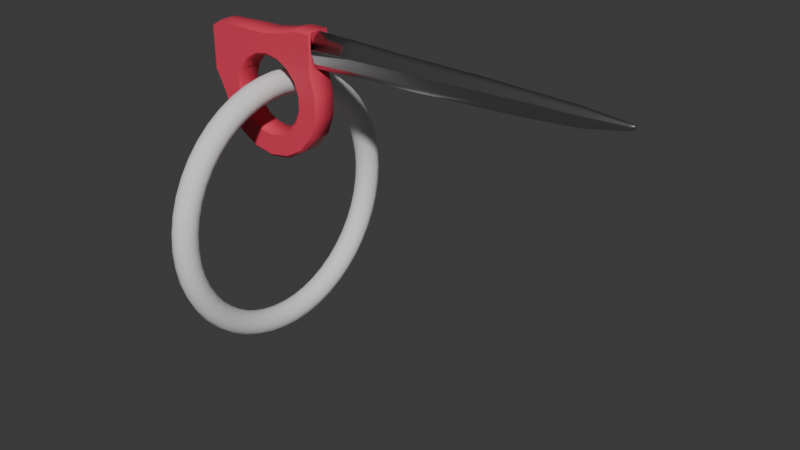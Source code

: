 # Source: piton.blend  (saved by Blender 4.4.32; exported with 4.5.12 LTS)
import bpy
from mathutils import Matrix  # noqa: F401  (used for matrix-valued properties, if any)

bpy.ops.wm.read_factory_settings(use_empty=True)
scene = bpy.context.scene
scene.name = 'Scene'

# ---- collections
col_collection = bpy.data.collections.new('Collection'); scene.collection.children.link(col_collection)

# ---- materials (node trees are filled in below, after node groups)
mat_hand = bpy.data.materials.new('hand')
mat_material_001 = bpy.data.materials.new('Material.001')

# ---- node groups
ng_smooth_by_angle = bpy.data.node_groups.new('Smooth by Angle', 'GeometryNodeTree')
_s = ng_smooth_by_angle.interface.new_socket(name='Mesh', in_out='OUTPUT', socket_type='NodeSocketGeometry')
_s = ng_smooth_by_angle.interface.new_socket(name='Mesh', in_out='INPUT', socket_type='NodeSocketGeometry')
_s = ng_smooth_by_angle.interface.new_socket(name='Angle', in_out='INPUT', socket_type='NodeSocketFloat')
_s.subtype = 'ANGLE'
_s.default_value = 0.5236
_s.min_value = 0.0
_s.max_value = 3.142
_s.description = 'Maximum face angle for smooth edges'
_s = ng_smooth_by_angle.interface.new_socket(name='Ignore Sharpness', in_out='INPUT', socket_type='NodeSocketBool')
_s.force_non_field = True
ng_smooth_by_angle.description = 'Set the sharpness of mesh edges based on the angle between the neighboring faces'
ng_smooth_by_angle.is_modifier = True
_N = ng_smooth_by_angle.nodes; _L = ng_smooth_by_angle.links
n0 = _N.new('GeometryNodeSetShadeSmooth'); n0.name = 'Set Shade Smooth'; n0.location = (120, -80)
n0.domain = 'EDGE'
n1 = _N.new('GeometryNodeSetShadeSmooth'); n1.name = 'Set Shade Smooth.001'; n1.location = (300, -80)
n2 = _N.new('NodeGroupOutput'); n2.name = 'Group Output'; n2.location = (480, -80)
n3 = _N.new('GeometryNodeInputMeshEdgeAngle'); n3.name = 'Edge Angle'; n3.location = (-440, -240)
n4 = _N.new('NodeGroupInput'); n4.name = 'Group Input'; n4.location = (-80, -80)
n5 = _N.new('GeometryNodeInputEdgeSmooth'); n5.name = 'Is Edge Smooth'; n5.location = (-260, -120)
n6 = _N.new('GeometryNodeInputShadeSmooth'); n6.name = 'Is Shade Smooth'; n6.location = (-440, -397)
n7 = _N.new('FunctionNodeCompare'); n7.name = 'Compare'; n7.location = (-260, -260)
n7.operation = 'LESS_EQUAL'
n7.inputs[6].default_value = (0.0, 0.0, 0.0, 0.0)
n7.inputs[7].default_value = (0.0, 0.0, 0.0, 0.0)
n8 = _N.new('FunctionNodeBooleanMath'); n8.name = 'Boolean Math.001'; n8.location = (-80, -260)
n9 = _N.new('NodeGroupInput'); n9.name = 'Group Input.001'; n9.location = (-440, -329)
n10 = _N.new('NodeGroupInput'); n10.name = 'Group Input.002'; n10.location = (-259, -189)
n11 = _N.new('FunctionNodeBooleanMath'); n11.name = 'Boolean Math'; n11.location = (-80, -149)
n11.operation = 'OR'
n12 = _N.new('FunctionNodeBooleanMath'); n12.name = 'Boolean Math.002'; n12.location = (-260, -380)
n12.operation = 'OR'
n13 = _N.new('NodeGroupInput'); n13.name = 'Group Input.003'; n13.location = (-440, -460)
_L.new(n3.outputs[0], n7.inputs[0])
_L.new(n1.outputs[0], n2.inputs[0])
_L.new(n9.outputs[1], n7.inputs[1])
_L.new(n7.outputs[0], n8.inputs[0])
_L.new(n4.outputs[0], n0.inputs[0])
_L.new(n0.outputs[0], n1.inputs[0])
_L.new(n8.outputs[0], n0.inputs[2])
_L.new(n10.outputs[2], n11.inputs[1])
_L.new(n5.outputs[0], n11.inputs[0])
_L.new(n11.outputs[0], n0.inputs[1])
_L.new(n13.outputs[2], n12.inputs[1])
_L.new(n6.outputs[0], n12.inputs[0])
_L.new(n12.outputs[0], n8.inputs[1])
n2.is_active_output = True

# ---- material node trees
mat_hand.use_nodes = True; mat_hand.node_tree.nodes.clear()
_N = mat_hand.node_tree.nodes; _L = mat_hand.node_tree.links
n0 = _N.new('ShaderNodeBsdfPrincipled'); n0.name = 'Principled BSDF'; n0.location = (10, 300)
n0.inputs[0].default_value = (0.8, 0.05318, 0.1042, 1.0)
n1 = _N.new('ShaderNodeOutputMaterial'); n1.name = 'Material Output'; n1.location = (300, 300)
_L.new(n0.outputs[0], n1.inputs[0])
n1.is_active_output = True
mat_material_001.use_nodes = True; mat_material_001.node_tree.nodes.clear()
_N = mat_material_001.node_tree.nodes; _L = mat_material_001.node_tree.links
n0 = _N.new('ShaderNodeBsdfPrincipled'); n0.name = 'Principled BSDF'; n0.location = (10, 300)
n0.inputs[0].default_value = (0.5764, 0.5764, 0.5764, 1.0)
n0.inputs[1].default_value = 1.0
n0.inputs[2].default_value = 0.3
n1 = _N.new('ShaderNodeOutputMaterial'); n1.name = 'Material Output'; n1.location = (300, 300)
_L.new(n0.outputs[0], n1.inputs[0])
n1.is_active_output = True

# ---- world
world_world = bpy.data.worlds.new('World'); scene.world = world_world
world_world.use_nodes = True; world_world.node_tree.nodes.clear()
_N = world_world.node_tree.nodes; _L = world_world.node_tree.links
n0 = _N.new('ShaderNodeOutputWorld'); n0.name = 'World Output'; n0.location = (300, 300)
n1 = _N.new('ShaderNodeBackground'); n1.name = 'Background'; n1.location = (10, 300)
n1.inputs[0].default_value = (0.05088, 0.05088, 0.05088, 1.0)
_L.new(n1.outputs[0], n0.inputs[0])
n0.is_active_output = True
world_world.color = (0.05088, 0.05088, 0.05088)
world_world.sun_shadow_jitter_overblur = 0.0

# ---- meshes
me_cylinder = bpy.data.meshes.new('Cylinder')
me_cylinder.from_pydata([(0.01347, 0.934, 1.258), (0.3411, 0.9946, 1.258), (0.864, 1.076, 1.258), (0.859, 0.511, 1.258), (0.9448, 0.1666, 1.258), (0.9448, -0.1666, 1.258), (0.8309, -0.4797, 1.258), (0.6167, -0.7349, 1.258), (0.3281, -0.9015, 1.258), (0.0, -0.9594, 1.258), (-0.3281, -0.9015, 1.258), (-0.6167, -0.7349, 1.258), (-0.8309, -0.4797, 1.258), (-0.9448, -0.1666, 1.258), (-1.116, 0.1657, 1.258), (-1.152, 0.8261, 1.087), (-0.992, 0.922, 1.114), (-0.3253, 0.9251, 1.231), (-0.0007292, 0.9721, 0.0), (0.3408, 1.035, 0.0), (0.8901, 1.107, 0.0), (0.8942, 0.5313, 0.0), (0.9848, 0.1736, 0.0), (0.9848, -0.1736, 0.0), (0.866, -0.5, 0.0), (0.6428, -0.766, 0.0), (0.342, -0.9397, 0.0), (0.0, -1.0, 0.0), (-0.342, -0.9397, 0.0), (-0.6428, -0.766, 0.0), (-0.866, -0.5, 0.0), (-0.9848, -0.1736, 0.0), (-1.156, 0.1586, 0.0), (-1.167, 0.8258, 0.0), (-1.006, 0.9298, 0.0), (-0.3442, 0.9615, 0.0), (-2.461e-08, 0.6329, 1.258), (0.2165, 0.5948, 1.258), (0.4069, 0.4849, 1.258), (0.5482, 0.3165, 1.258), (0.6234, 0.1099, 1.258), (0.6234, -0.1099, 1.258), (0.5482, -0.3165, 1.258), (0.4069, -0.4849, 1.258), (0.2165, -0.5948, 1.258), (-2.461e-08, -0.6329, 1.258), (-0.2165, -0.5948, 1.258), (-0.4069, -0.4849, 1.258), (-0.5482, -0.3165, 1.258), (-0.6234, -0.1099, 1.258), (-0.6234, 0.1099, 1.258), (-0.5482, 0.3165, 1.258), (-0.4069, 0.4849, 1.258), (-0.2165, 0.5948, 1.258), (-2.43e-08, 0.5923, 0.0), (0.2026, 0.5566, 0.0), (0.3808, 0.4537, 0.0), (0.513, 0.2962, 0.0), (0.5834, 0.1029, 0.0), (0.5834, -0.1029, 0.0), (0.513, -0.2962, 0.0), (0.3808, -0.4537, 0.0), (0.2026, -0.5566, 0.0), (-2.43e-08, -0.5923, 0.0), (-0.2026, -0.5566, 0.0), (-0.3808, -0.4537, 0.0), (-0.513, -0.2962, 0.0), (-0.5834, -0.1029, 0.0), (-0.5834, 0.1029, 0.0), (-0.513, 0.2962, 0.0), (-0.3808, 0.4537, 0.0), (-0.2026, 0.5566, 0.0), (0.3408, 1.035, 1.0), (-0.0007292, 0.9721, 1.0), (0.8901, 1.107, 1.075), (0.8942, 0.5313, 1.0), (0.9848, 0.1736, 1.0), (0.9848, -0.1736, 1.0), (0.866, -0.5, 1.0), (0.6428, -0.766, 1.0), (0.342, -0.9397, 1.0), (0.0, -1.0, 1.0), (-0.342, -0.9397, 1.0), (-0.6428, -0.766, 1.0), (-0.866, -0.5, 1.0), (-0.9848, -0.1736, 1.0), (-1.156, 0.1586, 1.0), (-1.167, 0.8258, 0.6882), (-1.005, 0.9301, 0.7159), (-0.3423, 0.9621, 0.9727), (0.2026, 0.5566, 1.0), (-2.43e-08, 0.5923, 1.0), (0.3808, 0.4537, 1.0), (0.513, 0.2962, 1.0), (0.5834, 0.1029, 1.0), (0.5834, -0.1029, 1.0), (0.513, -0.2962, 1.0), (0.3808, -0.4537, 1.0), (0.2026, -0.5566, 1.0), (-2.43e-08, -0.5923, 1.0), (-0.2026, -0.5566, 1.0), (-0.3808, -0.4537, 1.0), (-0.513, -0.2962, 1.0), (-0.5834, -0.1029, 1.0), (-0.5834, 0.1029, 1.0), (-0.513, 0.2962, 1.0), (-0.3808, 0.4537, 1.0), (-0.2026, 0.5566, 1.0), (0.6117, 1.109, 1.0), (0.6117, 1.109, 0.0), (0.2917, 0.5052, 1.0), (0.2917, 0.5052, 0.0), (0.5988, 1.073, 1.258), (0.3117, 0.5398, 1.258), (5.905, 0.961, -1.997e-06), (0.8909, 0.8338, 0.8186), (0.8909, 0.956, 0.4979), (0.8909, 1.001, 2.389e-06), (5.19, 0.7513, -1.31e-06), (4.474, 0.6895, -6.643e-07), (3.757, 0.6498, -2.467e-08), (3.041, 0.6199, 6.122e-07), (2.324, 0.5916, 1.249e-06), (1.607, 0.5677, 1.884e-06), (5.19, 0.7687, 0.1952), (4.474, 0.7125, 0.2585), (3.757, 0.6778, 0.3093), (3.041, 0.6482, 0.4207), (2.324, 0.6207, 0.4207), (1.607, 0.5995, 0.4165), (5.19, 0.8163, 0.448), (4.474, 0.7754, 0.5576), (3.757, 0.7542, 0.6455), (3.041, 0.7253, 0.8385), (2.324, 0.7001, 0.8385), (1.607, 0.6863, 0.8312), (5.19, 0.8813, 0.5173), (4.474, 0.8613, 0.6439), (3.757, 0.8587, 0.7454), (3.041, 0.8306, 0.9682), (2.324, 0.8086, 0.9682), (1.607, 0.8048, 0.9598), (5.19, 0.9371, 0.5603), (4.474, 0.9339, 0.6974), (3.757, 0.916, 0.8073), (3.041, 0.9048, 1.049), (2.324, 0.8909, 1.049), (1.607, 0.8716, 1.04), (5.19, 0.9912, 0.3134), (4.474, 1.004, 0.3901), (3.757, 1.008, 0.4516), (3.041, 1.008, 0.5866), (2.324, 1.012, 0.5866), (1.607, 1.026, 0.5815), (5.19, 1.036, -1.392e-06), (4.474, 1.054, -7.682e-07), (3.757, 1.072, -1.45e-07), (3.041, 1.076, 4.821e-07), (2.324, 1.078, 1.11e-06), (1.607, 1.099, 1.732e-06), (0.8909, 0.8321, 0.817), (1.607, 0.8616, 1.028), (2.324, 0.8786, 1.037), (3.041, 0.8937, 1.037), (3.757, 0.9074, 0.798), (4.474, 0.923, 0.6894), (5.19, 0.9287, 0.5538), (0.8909, 0.8404, 0.8013), (1.607, 0.8871, 0.9938), (2.324, 0.9031, 1.002), (3.041, 0.9151, 1.002), (3.757, 0.9252, 0.7718), (4.474, 0.9409, 0.6667), (5.19, 0.9425, 0.5356), (0.8909, 0.9312, 0.5629), (1.607, 0.9914, 0.6846), (2.324, 0.985, 0.6906), (3.041, 0.9844, 0.6906), (3.757, 0.987, 0.5317), (4.474, 0.988, 0.4592), (5.19, 0.979, 0.369), (0.8909, 0.9729, 0.3686), (1.607, 1.052, 0.378), (2.324, 1.035, 0.3813), (3.041, 1.032, 0.3813), (3.757, 1.03, 0.2936), (4.474, 1.021, 0.2536), (5.19, 1.007, 0.2037), (5.884, 0.9027, -1.962e-06), (5.823, 0.8777, -1.902e-06), (5.884, 0.9075, 0.05244), (5.823, 0.8842, 0.1022), (5.884, 0.9206, 0.1357), (5.823, 0.902, 0.2245), (5.884, 0.9385, 0.1667), (5.823, 0.9262, 0.2559), (5.884, 0.9528, 0.1654), (5.823, 0.9503, 0.2658), (5.884, 0.9643, 0.08811), (5.823, 0.9685, 0.1693), (5.884, 0.9763, -1.983e-06), (5.823, 0.9817, -1.931e-06), (5.884, 0.9495, 0.1703), (5.823, 0.9467, 0.2665), (5.884, 0.9539, 0.1544), (5.823, 0.9521, 0.2546), (5.884, 0.9627, 0.09599), (5.823, 0.9648, 0.1866), (5.884, 0.9659, 0.06959), (5.823, 0.9731, 0.1339), (1.607, 0.5709, 0.04165), (2.324, 0.5946, 0.04207), (3.041, 0.6228, 0.04207), (3.757, 0.6526, 0.03093), (4.474, 0.6918, 0.02585), (5.19, 0.7531, 0.01952), (5.823, 0.8783, 0.01022), (5.884, 0.9032, 0.005242), (0.8909, 0.5344, 0.04706), (0.8909, 0.564, 0.4706), (0.8909, 0.6539, 0.9249), (0.8909, 0.7767, 1.068), (0.8909, 0.8426, 1.143), (0.8909, 0.8542, 1.157), (0.8909, 0.9875, 0.7618), (0.8909, 1.026, 0.6471), (0.8909, 1.053, 0.4206), (0.8909, 1.101, 2.36e-06), (0.8909, 0.8714, 1.106), (0.486, 0.3284, 1.0), (0.4425, 0.3802, 1.0), (0.4425, 0.3802, 0.0), (0.8617, 0.8123, 1.258), (0.4728, 0.4062, 1.258), (0.4625, 0.3564, 1.0), (0.486, 0.3284, 0.0), (0.4625, 0.3564, 0.0), (0.86, 0.6266, 1.258), (0.8609, 0.727, 1.258), (0.5193, 0.3509, 1.258), (0.4942, 0.3808, 1.258), (0.8929, 0.6551, 1.06), (0.8918, 0.7628, 1.112)], [], [(18, 73, 72, 19), (109, 108, 74, 20), (21, 75, 76, 22), (22, 76, 77, 23), (23, 77, 78, 24), (24, 78, 79, 25), (25, 79, 80, 26), (26, 80, 81, 27), (27, 81, 82, 28), (28, 82, 83, 29), (29, 83, 84, 30), (30, 84, 85, 31), (31, 85, 86, 32), (32, 86, 87, 33), (33, 87, 88, 34), (34, 88, 89, 35), (35, 89, 73, 18), (12, 11, 47, 48), (5, 4, 40, 41), (13, 12, 48, 49), (6, 5, 41, 42), (14, 13, 49, 50), (7, 6, 42, 43), (1, 0, 36, 37), (15, 14, 50, 51), (8, 7, 43, 44), (16, 15, 51, 52), (9, 8, 44, 45), (112, 1, 37, 113), (17, 16, 52, 53), (10, 9, 45, 46), (232, 2, 38, 233), (0, 17, 53, 36), (11, 10, 46, 47), (4, 3, 39, 40), (102, 101, 65, 66), (95, 94, 58, 59), (103, 102, 66, 67), (96, 95, 59, 60), (104, 103, 67, 68), (97, 96, 60, 61), (105, 104, 68, 69), (98, 97, 61, 62), (90, 91, 54, 55), (106, 105, 69, 70), (99, 98, 62, 63), (110, 90, 55, 111), (107, 106, 70, 71), (100, 99, 63, 64), (230, 92, 56, 231), (91, 107, 71, 54), (101, 100, 64, 65), (94, 93, 57, 58), (0, 1, 72, 73), (112, 2, 74, 108), (237, 3, 75, 241), (3, 4, 76, 75), (4, 5, 77, 76), (5, 6, 78, 77), (6, 7, 79, 78), (7, 8, 80, 79), (8, 9, 81, 80), (9, 10, 82, 81), (10, 11, 83, 82), (11, 12, 84, 83), (12, 13, 85, 84), (13, 14, 86, 85), (14, 15, 87, 86), (15, 16, 88, 87), (16, 17, 89, 88), (17, 0, 73, 89), (37, 36, 91, 90), (113, 37, 90, 110), (233, 38, 92, 230), (40, 39, 93, 94), (41, 40, 94, 95), (42, 41, 95, 96), (43, 42, 96, 97), (44, 43, 97, 98), (45, 44, 98, 99), (46, 45, 99, 100), (47, 46, 100, 101), (48, 47, 101, 102), (49, 48, 102, 103), (50, 49, 103, 104), (51, 50, 104, 105), (52, 51, 105, 106), (53, 52, 106, 107), (36, 53, 107, 91), (38, 113, 110, 92), (1, 112, 108, 72), (92, 110, 111, 56), (2, 112, 113, 38), (19, 72, 108, 109), (188, 114, 190, 217), (190, 114, 192), (192, 114, 194), (202, 114, 196), (206, 114, 198), (208, 114, 200), (226, 182, 159, 227), (182, 183, 158, 159), (183, 184, 157, 158), (184, 185, 156, 157), (185, 186, 155, 156), (186, 187, 154, 155), (224, 175, 153, 225), (175, 176, 152, 153), (176, 177, 151, 152), (177, 178, 150, 151), (178, 179, 149, 150), (179, 180, 148, 149), (222, 161, 147, 223), (161, 162, 146, 147), (162, 163, 145, 146), (163, 164, 144, 145), (164, 165, 143, 144), (165, 166, 142, 143), (220, 135, 141, 221), (135, 134, 140, 141), (134, 133, 139, 140), (133, 132, 138, 139), (132, 131, 137, 138), (131, 130, 136, 137), (218, 210, 129, 219), (210, 211, 128, 129), (211, 212, 127, 128), (212, 213, 126, 127), (213, 214, 125, 126), (214, 215, 124, 125), (137, 136, 166, 165), (138, 137, 165, 164), (139, 138, 164, 163), (140, 139, 163, 162), (141, 140, 162, 161), (221, 141, 161, 222), (194, 114, 202), (143, 142, 173, 172), (144, 143, 172, 171), (145, 144, 171, 170), (146, 145, 170, 169), (147, 146, 169, 168), (223, 147, 168, 228), (196, 114, 204), (172, 173, 180, 179), (171, 172, 179, 178), (170, 171, 178, 177), (169, 170, 177, 176), (168, 169, 176, 175), (228, 168, 175, 224), (204, 114, 206), (149, 148, 187, 186), (150, 149, 186, 185), (151, 150, 185, 184), (152, 151, 184, 183), (153, 152, 183, 182), (225, 153, 182, 226), (198, 114, 208), (148, 199, 209, 187), (199, 198, 208, 209), (173, 205, 207, 180), (205, 204, 206, 207), (142, 197, 205, 173), (197, 196, 204, 205), (136, 195, 203, 166), (195, 194, 202, 203), (187, 209, 201, 154), (209, 208, 200, 201), (180, 207, 199, 148), (207, 206, 198, 199), (166, 203, 197, 142), (203, 202, 196, 197), (130, 193, 195, 136), (193, 192, 194, 195), (215, 216, 191, 124), (216, 217, 190, 191), (189, 188, 217, 216), (118, 189, 216, 215), (119, 118, 215, 214), (120, 119, 214, 213), (121, 120, 213, 212), (122, 121, 212, 211), (123, 122, 211, 210), (21, 123, 210, 218), (115, 160, 222, 223), (116, 174, 224, 225), (117, 181, 226, 227), (167, 115, 223, 228), (174, 167, 228, 224), (181, 116, 225, 226), (219, 129, 135, 220), (129, 128, 134, 135), (128, 127, 133, 134), (127, 126, 132, 133), (126, 125, 131, 132), (125, 124, 130, 131), (124, 191, 193, 130), (191, 190, 192, 193), (240, 233, 230, 234), (2, 232, 223, 74), (234, 230, 231, 236), (238, 232, 233, 240), (225, 74, 226), (226, 74, 20, 227), (224, 74, 225), (223, 74, 224, 228), (3, 237, 239, 39), (237, 238, 240, 239), (93, 229, 235, 57), (229, 234, 236, 235), (39, 239, 229, 93), (239, 240, 234, 229), (232, 238, 242, 223), (238, 237, 241, 242), (221, 222, 223, 242), (221, 242, 241, 220), (220, 241, 75, 219), (75, 21, 218, 219)])
me_cylinder.polygons.foreach_set('use_smooth', [True] * 218)
me_cylinder.polygons.foreach_set('material_index', [0, 0, 0, 0, 0, 0, 0, 0, 0, 0, 0, 0, 0, 0, 0, 0, 0, 0, 0, 0, 0, 0, 0, 0, 0, 0, 0, 0, 0, 0, 0, 0, 0, 0, 0, 0, 0, 0, 0, 0, 0, 0, 0, 0, 0, 0, 0, 0, 0, 0, 0, 0, 0, 0, 0, 0, 0, 0, 0, 0, 0, 0, 0, 0, 0, 0, 0, 0, 0, 0, 0, 0, 0, 0, 0, 0, 0, 0, 0, 0, 0, 0, 0, 0, 0, 0, 0, 0, 0, 0, 0, 0, 0, 0, 1, 1, 1, 1, 1, 1, 1, 1, 1, 1, 1, 1, 1, 1, 1, 1, 1, 1, 1, 1, 1, 1, 1, 1, 1, 1, 1, 1, 1, 1, 1, 1, 1, 1, 1, 1, 1, 1, 1, 1, 1, 1, 1, 1, 1, 1, 1, 1, 1, 1, 1, 1, 1, 1, 1, 1, 1, 1, 1, 1, 1, 1, 1, 1, 1, 1, 1, 1, 1, 1, 1, 1, 1, 1, 1, 1, 1, 1, 1, 1, 1, 1, 1, 1, 1, 1, 1, 1, 1, 1, 1, 1, 1, 1, 1, 1, 1, 1, 1, 1, 1, 1, 1, 1, 0, 0, 0, 0, 0, 0, 0, 0, 0, 0, 0, 0, 0, 0, 0, 0, 0, 0, 0, 0])
_uv = me_cylinder.uv_layers.new(name='UVMap')
_uv.uv.foreach_set('vector', [1.0, 0.75, 1.0, 1.0, 0.9444, 1.0, 0.9444, 0.75, 0.9167, 0.75, 0.9167, 1.0, 0.8889, 1.0, 0.8889, 0.75, 0.8333, 0.75, 0.8333, 1.0, 0.7778, 1.0, 0.7778, 0.75, 0.7778, 0.75, 0.7778, 1.0, 0.7222, 1.0, 0.7222, 0.75, 0.7222, 0.75, 0.7222, 1.0, 0.6667, 1.0, 0.6667, 0.75, 0.6667, 0.75, 0.6667, 1.0, 0.6111, 1.0, 0.6111, 0.75, 0.6111, 0.75, 0.6111, 1.0, 0.5556, 1.0, 0.5556, 0.75, 0.5556, 0.75, 0.5556, 1.0, 0.5, 1.0, 0.5, 0.75, 0.5, 0.75, 0.5, 1.0, 0.4444, 1.0, 0.4444, 0.75, 0.4444, 0.75, 0.4444, 1.0, 0.3889, 1.0, 0.3889, 0.75, 0.3889, 0.75, 0.3889, 1.0, 0.3333, 1.0, 0.3333, 0.75, 0.3333, 0.75, 0.3333, 1.0, 0.2778, 1.0, 0.2778, 0.75, 0.2778, 0.75, 0.2778, 1.0, 0.2222, 1.0, 0.2222, 0.75, 0.2222, 0.75, 0.2222, 1.0, 0.1667, 1.0, 0.1667, 0.75, 0.1667, 0.75, 0.1667, 1.0, 0.1111, 1.0, 0.1111, 0.75, 0.1111, 0.75, 0.1111, 1.0, 0.05556, 1.0, 0.05556, 0.75, 0.05556, 0.75, 0.05556, 1.0, -1.863e-07, 1.0, -1.863e-07, 0.75, 0.3333, 1.0, 0.3889, 1.0, 0.3889, 1.0, 0.3333, 1.0, 0.7222, 1.0, 0.7778, 1.0, 0.7778, 1.0, 0.7222, 1.0, 0.2778, 1.0, 0.3333, 1.0, 0.3333, 1.0, 0.2778, 1.0, 0.6667, 1.0, 0.7222, 1.0, 0.7222, 1.0, 0.6667, 1.0, 0.2222, 1.0, 0.2778, 1.0, 0.2778, 1.0, 0.2222, 1.0, 0.6111, 1.0, 0.6667, 1.0, 0.6667, 1.0, 0.6111, 1.0, 0.9444, 1.0, 1.0, 1.0, 1.0, 1.0, 0.9444, 1.0, 0.1667, 1.0, 0.2222, 1.0, 0.2222, 1.0, 0.1667, 1.0, 0.5556, 1.0, 0.6111, 1.0, 0.6111, 1.0, 0.5556, 1.0, 0.1111, 1.0, 0.1667, 1.0, 0.1667, 1.0, 0.1111, 1.0, 0.5, 1.0, 0.5556, 1.0, 0.5556, 1.0, 0.5, 1.0, 0.9167, 1.0, 0.9444, 1.0, 0.9444, 1.0, 0.9167, 1.0, 0.05556, 1.0, 0.1111, 1.0, 0.1111, 1.0, 0.05556, 1.0, 0.4444, 1.0, 0.5, 1.0, 0.5, 1.0, 0.4444, 1.0, 0.8629, 1.0, 0.8889, 1.0, 0.8889, 1.0, 0.8629, 1.0, -1.863e-07, 1.0, 0.05556, 1.0, 0.05556, 1.0, -1.863e-07, 1.0, 0.3889, 1.0, 0.4444, 1.0, 0.4444, 1.0, 0.3889, 1.0, 0.7778, 1.0, 0.8333, 1.0, 0.8333, 1.0, 0.7778, 1.0, 0.3333, 1.0, 0.3889, 1.0, 0.3889, 1.0, 0.3333, 1.0, 0.7222, 1.0, 0.7778, 1.0, 0.7778, 1.0, 0.7222, 1.0, 0.2778, 1.0, 0.3333, 1.0, 0.3333, 1.0, 0.2778, 1.0, 0.6667, 1.0, 0.7222, 1.0, 0.7222, 1.0, 0.6667, 1.0, 0.2222, 1.0, 0.2778, 1.0, 0.2778, 1.0, 0.2222, 1.0, 0.6111, 1.0, 0.6667, 1.0, 0.6667, 1.0, 0.6111, 1.0, 0.1667, 1.0, 0.2222, 1.0, 0.2222, 1.0, 0.1667, 1.0, 0.5556, 1.0, 0.6111, 1.0, 0.6111, 1.0, 0.5556, 1.0, 0.9444, 1.0, 1.0, 1.0, 1.0, 1.0, 0.9444, 1.0, 0.1111, 1.0, 0.1667, 1.0, 0.1667, 1.0, 0.1111, 1.0, 0.5, 1.0, 0.5556, 1.0, 0.5556, 1.0, 0.5, 1.0, 0.9167, 1.0, 0.9444, 1.0, 0.9444, 1.0, 0.9167, 1.0, 0.05556, 1.0, 0.1111, 1.0, 0.1111, 1.0, 0.05556, 1.0, 0.4444, 1.0, 0.5, 1.0, 0.5, 1.0, 0.4444, 1.0, 0.8629, 1.0, 0.8889, 1.0, 0.8889, 1.0, 0.8629, 1.0, -1.863e-07, 1.0, 0.05556, 1.0, 0.05556, 1.0, -1.863e-07, 1.0, 0.3889, 1.0, 0.4444, 1.0, 0.4444, 1.0, 0.3889, 1.0, 0.7778, 1.0, 0.8333, 1.0, 0.8333, 1.0, 0.7778, 1.0, 1.0, 1.0, 0.9444, 1.0, 0.9444, 1.0, 1.0, 1.0, 0.9167, 1.0, 0.8889, 1.0, 0.8889, 1.0, 0.9167, 1.0, 0.8447, 1.0, 0.8333, 1.0, 0.8333, 1.0, 0.8447, 1.0, 0.8333, 1.0, 0.7778, 1.0, 0.7778, 1.0, 0.8333, 1.0, 0.7778, 1.0, 0.7222, 1.0, 0.7222, 1.0, 0.7778, 1.0, 0.7222, 1.0, 0.6667, 1.0, 0.6667, 1.0, 0.7222, 1.0, 0.6667, 1.0, 0.6111, 1.0, 0.6111, 1.0, 0.6667, 1.0, 0.6111, 1.0, 0.5556, 1.0, 0.5556, 1.0, 0.6111, 1.0, 0.5556, 1.0, 0.5, 1.0, 0.5, 1.0, 0.5556, 1.0, 0.5, 1.0, 0.4444, 1.0, 0.4444, 1.0, 0.5, 1.0, 0.4444, 1.0, 0.3889, 1.0, 0.3889, 1.0, 0.4444, 1.0, 0.3889, 1.0, 0.3333, 1.0, 0.3333, 1.0, 0.3889, 1.0, 0.3333, 1.0, 0.2778, 1.0, 0.2778, 1.0, 0.3333, 1.0, 0.2778, 1.0, 0.2222, 1.0, 0.2222, 1.0, 0.2778, 1.0, 0.2222, 1.0, 0.1667, 1.0, 0.1667, 1.0, 0.2222, 1.0, 0.1667, 1.0, 0.1111, 1.0, 0.1111, 1.0, 0.1667, 1.0, 0.1111, 1.0, 0.05556, 1.0, 0.05556, 1.0, 0.1111, 1.0, 0.05556, 1.0, -1.863e-07, 1.0, -1.863e-07, 1.0, 0.05556, 1.0, 0.9444, 1.0, 1.0, 1.0, 1.0, 1.0, 0.9444, 1.0, 0.9167, 1.0, 0.9444, 1.0, 0.9444, 1.0, 0.9167, 1.0, 0.8629, 1.0, 0.8889, 1.0, 0.8889, 1.0, 0.8629, 1.0, 0.7778, 1.0, 0.8333, 1.0, 0.8333, 1.0, 0.7778, 1.0, 0.7222, 1.0, 0.7778, 1.0, 0.7778, 1.0, 0.7222, 1.0, 0.6667, 1.0, 0.7222, 1.0, 0.7222, 1.0, 0.6667, 1.0, 0.6111, 1.0, 0.6667, 1.0, 0.6667, 1.0, 0.6111, 1.0, 0.5556, 1.0, 0.6111, 1.0, 0.6111, 1.0, 0.5556, 1.0, 0.5, 1.0, 0.5556, 1.0, 0.5556, 1.0, 0.5, 1.0, 0.4444, 1.0, 0.5, 1.0, 0.5, 1.0, 0.4444, 1.0, 0.3889, 1.0, 0.4444, 1.0, 0.4444, 1.0, 0.3889, 1.0, 0.3333, 1.0, 0.3889, 1.0, 0.3889, 1.0, 0.3333, 1.0, 0.2778, 1.0, 0.3333, 1.0, 0.3333, 1.0, 0.2778, 1.0, 0.2222, 1.0, 0.2778, 1.0, 0.2778, 1.0, 0.2222, 1.0, 0.1667, 1.0, 0.2222, 1.0, 0.2222, 1.0, 0.1667, 1.0, 0.1111, 1.0, 0.1667, 1.0, 0.1667, 1.0, 0.1111, 1.0, 0.05556, 1.0, 0.1111, 1.0, 0.1111, 1.0, 0.05556, 1.0, -1.863e-07, 1.0, 0.05556, 1.0, 0.05556, 1.0, -1.863e-07, 1.0, 0.8889, 1.0, 0.9167, 1.0, 0.9167, 1.0, 0.8889, 1.0, 0.9444, 1.0, 0.9167, 1.0, 0.9167, 1.0, 0.9444, 1.0, 0.8889, 1.0, 0.9167, 1.0, 0.9167, 1.0, 0.8889, 1.0, 0.8889, 1.0, 0.9167, 1.0, 0.9167, 1.0, 0.8889, 1.0, 0.9444, 0.75, 0.9444, 1.0, 0.9167, 1.0, 0.9167, 0.75, 0.75, 0.9977, 0.6667, 1.0, 0.6667, 0.9977, 0.7417, 0.9977, 0.6667, 0.9977, 0.5833, 1.0, 0.5833, 0.9977, 0.5833, 0.9977, 0.5, 1.0, 0.5, 0.9977, 0.4292, 0.9977, 0.4167, 1.0, 0.4167, 0.9977, 0.3521, 0.9977, 0.3333, 1.0, 0.3333, 0.9977, 0.3042, 0.9977, 0.25, 1.0, 0.25, 0.9977, 0.3042, 0.5, 0.3042, 0.5714, 0.25, 0.5714, 0.25, 0.5, 0.3042, 0.5714, 0.3042, 0.6429, 0.25, 0.6429, 0.25, 0.5714, 0.3042, 0.6429, 0.3042, 0.7143, 0.25, 0.7143, 0.25, 0.6429, 0.3042, 0.7143, 0.3042, 0.7857, 0.25, 0.7857, 0.25, 0.7143, 0.3042, 0.7857, 0.3042, 0.8571, 0.25, 0.8571, 0.25, 0.7857, 0.3042, 0.8571, 0.3042, 0.9286, 0.25, 0.9286, 0.25, 0.8571, 0.3521, 0.5, 0.3521, 0.5714, 0.3333, 0.5714, 0.3333, 0.5, 0.3521, 0.5714, 0.3521, 0.6429, 0.3333, 0.6429, 0.3333, 0.5714, 0.3521, 0.6429, 0.3521, 0.7143, 0.3333, 0.7143, 0.3333, 0.6429, 0.3521, 0.7143, 0.3521, 0.7857, 0.3333, 0.7857, 0.3333, 0.7143, 0.3521, 0.7857, 0.3521, 0.8571, 0.3333, 0.8571, 0.3333, 0.7857, 0.3521, 0.8571, 0.3521, 0.9286, 0.3333, 0.9286, 0.3333, 0.8571, 0.4292, 0.5, 0.4292, 0.5714, 0.4167, 0.5714, 0.4167, 0.5, 0.4292, 0.5714, 0.4292, 0.6429, 0.4167, 0.6429, 0.4167, 0.5714, 0.4292, 0.6429, 0.4292, 0.7143, 0.4167, 0.7143, 0.4167, 0.6429, 0.4292, 0.7143, 0.4292, 0.7857, 0.4167, 0.7857, 0.4167, 0.7143, 0.4292, 0.7857, 0.4292, 0.8571, 0.4167, 0.8571, 0.4167, 0.7857, 0.4292, 0.8571, 0.4292, 0.9286, 0.4167, 0.9286, 0.4167, 0.8571, 0.5833, 0.5, 0.5833, 0.5714, 0.5, 0.5714, 0.5, 0.5, 0.5833, 0.5714, 0.5833, 0.6429, 0.5, 0.6429, 0.5, 0.5714, 0.5833, 0.6429, 0.5833, 0.7143, 0.5, 0.7143, 0.5, 0.6429, 0.5833, 0.7143, 0.5833, 0.7857, 0.5, 0.7857, 0.5, 0.7143, 0.5833, 0.7857, 0.5833, 0.8571, 0.5, 0.8571, 0.5, 0.7857, 0.5833, 0.8571, 0.5833, 0.9286, 0.5, 0.9286, 0.5, 0.8571, 0.7417, 0.5, 0.7417, 0.5714, 0.6667, 0.5714, 0.6667, 0.5, 0.7417, 0.5714, 0.7417, 0.6429, 0.6667, 0.6429, 0.6667, 0.5714, 0.7417, 0.6429, 0.7417, 0.7143, 0.6667, 0.7143, 0.6667, 0.6429, 0.7417, 0.7143, 0.7417, 0.7857, 0.6667, 0.7857, 0.6667, 0.7143, 0.7417, 0.7857, 0.7417, 0.8571, 0.6667, 0.8571, 0.6667, 0.7857, 0.7417, 0.8571, 0.7417, 0.9286, 0.6667, 0.9286, 0.6667, 0.8571, 0.5, 0.8571, 0.5, 0.9286, 0.4292, 0.9286, 0.4292, 0.8571, 0.5, 0.7857, 0.5, 0.8571, 0.4292, 0.8571, 0.4292, 0.7857, 0.5, 0.7143, 0.5, 0.7857, 0.4292, 0.7857, 0.4292, 0.7143, 0.5, 0.6429, 0.5, 0.7143, 0.4292, 0.7143, 0.4292, 0.6429, 0.5, 0.5714, 0.5, 0.6429, 0.4292, 0.6429, 0.4292, 0.5714, 0.5, 0.5, 0.5, 0.5714, 0.4292, 0.5714, 0.4292, 0.5, 0.5, 0.9977, 0.4292, 1.0, 0.4292, 0.9977, 0.4167, 0.8571, 0.4167, 0.9286, 0.4083, 0.9286, 0.4083, 0.8571, 0.4167, 0.7857, 0.4167, 0.8571, 0.4083, 0.8571, 0.4083, 0.7857, 0.4167, 0.7143, 0.4167, 0.7857, 0.4083, 0.7857, 0.4083, 0.7143, 0.4167, 0.6429, 0.4167, 0.7143, 0.4083, 0.7143, 0.4083, 0.6429, 0.4167, 0.5714, 0.4167, 0.6429, 0.4083, 0.6429, 0.4083, 0.5714, 0.4167, 0.5, 0.4167, 0.5714, 0.4083, 0.5714, 0.4083, 0.5, 0.4167, 0.9977, 0.4083, 1.0, 0.4083, 0.9977, 0.4083, 0.8571, 0.4083, 0.9286, 0.3521, 0.9286, 0.3521, 0.8571, 0.4083, 0.7857, 0.4083, 0.8571, 0.3521, 0.8571, 0.3521, 0.7857, 0.4083, 0.7143, 0.4083, 0.7857, 0.3521, 0.7857, 0.3521, 0.7143, 0.4083, 0.6429, 0.4083, 0.7143, 0.3521, 0.7143, 0.3521, 0.6429, 0.4083, 0.5714, 0.4083, 0.6429, 0.3521, 0.6429, 0.3521, 0.5714, 0.4083, 0.5, 0.4083, 0.5714, 0.3521, 0.5714, 0.3521, 0.5, 0.4083, 0.9977, 0.3521, 1.0, 0.3521, 0.9977, 0.3333, 0.8571, 0.3333, 0.9286, 0.3042, 0.9286, 0.3042, 0.8571, 0.3333, 0.7857, 0.3333, 0.8571, 0.3042, 0.8571, 0.3042, 0.7857, 0.3333, 0.7143, 0.3333, 0.7857, 0.3042, 0.7857, 0.3042, 0.7143, 0.3333, 0.6429, 0.3333, 0.7143, 0.3042, 0.7143, 0.3042, 0.6429, 0.3333, 0.5714, 0.3333, 0.6429, 0.3042, 0.6429, 0.3042, 0.5714, 0.3333, 0.5, 0.3333, 0.5714, 0.3042, 0.5714, 0.3042, 0.5, 0.3333, 0.9977, 0.3042, 1.0, 0.3042, 0.9977, 0.3333, 0.9286, 0.3333, 0.9739, 0.3042, 0.9739, 0.3042, 0.9286, 0.3333, 0.9739, 0.3333, 0.9977, 0.3042, 0.9977, 0.3042, 0.9739, 0.4083, 0.9286, 0.4083, 0.9739, 0.3521, 0.9739, 0.3521, 0.9286, 0.4083, 0.9739, 0.4083, 0.9977, 0.3521, 0.9977, 0.3521, 0.9739, 0.4167, 0.9286, 0.4167, 0.9739, 0.4083, 0.9739, 0.4083, 0.9286, 0.4167, 0.9739, 0.4167, 0.9977, 0.4083, 0.9977, 0.4083, 0.9739, 0.5, 0.9286, 0.5, 0.9739, 0.4292, 0.9739, 0.4292, 0.9286, 0.5, 0.9739, 0.5, 0.9977, 0.4292, 0.9977, 0.4292, 0.9739, 0.3042, 0.9286, 0.3042, 0.9739, 0.25, 0.9739, 0.25, 0.9286, 0.3042, 0.9739, 0.3042, 0.9977, 0.25, 0.9977, 0.25, 0.9739, 0.3521, 0.9286, 0.3521, 0.9739, 0.3333, 0.9739, 0.3333, 0.9286, 0.3521, 0.9739, 0.3521, 0.9977, 0.3333, 0.9977, 0.3333, 0.9739, 0.4292, 0.9286, 0.4292, 0.9739, 0.4167, 0.9739, 0.4167, 0.9286, 0.4292, 0.9739, 0.4292, 0.9977, 0.4167, 0.9977, 0.4167, 0.9739, 0.5833, 0.9286, 0.5833, 0.9739, 0.5, 0.9739, 0.5, 0.9286, 0.5833, 0.9739, 0.5833, 0.9977, 0.5, 0.9977, 0.5, 0.9739, 0.7417, 0.9286, 0.7417, 0.9739, 0.6667, 0.9739, 0.6667, 0.9286, 0.7417, 0.9739, 0.7417, 0.9977, 0.6667, 0.9977, 0.6667, 0.9739, 0.75, 0.9739, 0.75, 0.9977, 0.7417, 0.9977, 0.7417, 0.9739, 0.75, 0.9286, 0.75, 0.9739, 0.7417, 0.9739, 0.7417, 0.9286, 0.75, 0.8571, 0.75, 0.9286, 0.7417, 0.9286, 0.7417, 0.8571, 0.75, 0.7857, 0.75, 0.8571, 0.7417, 0.8571, 0.7417, 0.7857, 0.75, 0.7143, 0.75, 0.7857, 0.7417, 0.7857, 0.7417, 0.7143, 0.75, 0.6429, 0.75, 0.7143, 0.7417, 0.7143, 0.7417, 0.6429, 0.75, 0.5714, 0.75, 0.6429, 0.7417, 0.6429, 0.7417, 0.5714, 0.75, 0.5, 0.75, 0.5714, 0.7417, 0.5714, 0.7417, 0.5, 0.6577, 0.07089, 0.6602, 0.07067, 0.648, 0.03733, 0.63, 0.04215, 0.5648, 0.1586, 0.5834, 0.1417, 0.5619, 0.1102, 0.5422, 0.13, 0.542, 0.25, 0.5567, 0.1931, 0.5309, 0.172, 0.51, 0.25, 0.6513, 0.07695, 0.6577, 0.07089, 0.63, 0.04215, 0.6212, 0.05094, 0.5834, 0.1417, 0.6513, 0.07695, 0.6212, 0.05094, 0.5619, 0.1102, 0.5567, 0.1931, 0.5648, 0.1586, 0.5422, 0.13, 0.5309, 0.172, 0.6667, 0.5, 0.6667, 0.5714, 0.5833, 0.5714, 0.5833, 0.5, 0.6667, 0.5714, 0.6667, 0.6429, 0.5833, 0.6429, 0.5833, 0.5714, 0.6667, 0.6429, 0.6667, 0.7143, 0.5833, 0.7143, 0.5833, 0.6429, 0.6667, 0.7143, 0.6667, 0.7857, 0.5833, 0.7857, 0.5833, 0.7143, 0.6667, 0.7857, 0.6667, 0.8571, 0.5833, 0.8571, 0.5833, 0.7857, 0.6667, 0.8571, 0.6667, 0.9286, 0.5833, 0.9286, 0.5833, 0.8571, 0.6667, 0.9286, 0.6667, 0.9739, 0.5833, 0.9739, 0.5833, 0.9286, 0.6667, 0.9739, 0.6667, 0.9977, 0.5833, 0.9977, 0.5833, 0.9739, 0.8546, 1.0, 0.8629, 1.0, 0.8629, 1.0, 0.8546, 1.0, 0.8889, 1.0, 0.8629, 1.0, 0.8629, 1.0, 0.8889, 1.0, 0.8546, 1.0, 0.8629, 1.0, 0.8629, 1.0, 0.8546, 1.0, 0.8546, 1.0, 0.8629, 1.0, 0.8629, 1.0, 0.8546, 1.0, 0.3333, 0.5, 0.0, 0.0, 0.3042, 0.5, 0.0, 0.0, 0.0, 0.0, 0.0, 0.0, 0.0, 0.0, 0.3521, 0.5, 0.0, 0.0, 0.3333, 0.5, 0.0, 0.0, 0.0, 0.0, 0.0, 0.0, 0.0, 0.0, 0.8333, 1.0, 0.8447, 1.0, 0.8447, 1.0, 0.8333, 1.0, 0.8447, 1.0, 0.8546, 1.0, 0.8546, 1.0, 0.8447, 1.0, 0.8333, 1.0, 0.8447, 1.0, 0.8447, 1.0, 0.8333, 1.0, 0.8447, 1.0, 0.8546, 1.0, 0.8546, 1.0, 0.8447, 1.0, 0.8333, 1.0, 0.8447, 1.0, 0.8447, 1.0, 0.8333, 1.0, 0.8447, 1.0, 0.8546, 1.0, 0.8546, 1.0, 0.8447, 1.0, 0.8629, 1.0, 0.8546, 1.0, 0.8546, 1.0, 0.8629, 1.0, 0.8546, 1.0, 0.8447, 1.0, 0.8447, 1.0, 0.8546, 1.0, 0.0, 0.0, 0.0, 0.0, 0.0, 0.0, 0.0, 0.0, 0.0, 0.0, 0.0, 0.0, 0.8447, 1.0, 0.5833, 0.5, 0.5833, 0.5, 0.8447, 1.0, 0.8333, 1.0, 0.6667, 0.5, 0.8333, 1.0, 0.75, 0.5, 0.7417, 0.5, 0.6667, 0.5])
me_cylinder.materials.append(mat_hand)
me_cylinder.materials.append(mat_material_001)
me_cylinder.update()
me_torus = bpy.data.meshes.new('Torus')
me_torus.from_pydata([(1.1, 0.0, 0.0), (1.087, 0.0, 0.05), (1.05, 0.0, 0.0866), (1.0, 0.0, 0.1), (0.95, 0.0, 0.0866), (0.9134, 0.0, 0.05), (0.9, 0.0, 1.225e-17), (0.9134, 0.0, -0.05), (0.95, 0.0, -0.0866), (1.0, 0.0, -0.1), (1.05, 0.0, -0.0866), (1.087, 0.0, -0.05), (1.091, 0.1436, 0.0), (1.077, 0.1418, 0.05), (1.041, 0.1371, 0.0866), (0.9914, 0.1305, 0.1), (0.9419, 0.124, 0.0866), (0.9056, 0.1192, 0.05), (0.8923, 0.1175, 1.225e-17), (0.9056, 0.1192, -0.05), (0.9419, 0.124, -0.0866), (0.9914, 0.1305, -0.1), (1.041, 0.1371, -0.0866), (1.077, 0.1418, -0.05), (1.063, 0.2847, 0.0), (1.05, 0.2812, 0.05), (1.014, 0.2718, 0.0866), (0.9659, 0.2588, 0.1), (0.9176, 0.2459, 0.0866), (0.8823, 0.2364, 0.05), (0.8693, 0.2329, 1.225e-17), (0.8823, 0.2364, -0.05), (0.9176, 0.2459, -0.0866), (0.9659, 0.2588, -0.1), (1.014, 0.2718, -0.0866), (1.05, 0.2812, -0.05), (1.016, 0.421, 0.0), (1.004, 0.4158, 0.05), (0.9701, 0.4018, 0.0866), (0.9239, 0.3827, 0.1), (0.8777, 0.3635, 0.0866), (0.8439, 0.3495, 0.05), (0.8315, 0.3444, 1.225e-17), (0.8439, 0.3495, -0.05), (0.8777, 0.3635, -0.0866), (0.9239, 0.3827, -0.1), (0.9701, 0.4018, -0.0866), (1.004, 0.4158, -0.05), (0.9526, 0.55, 0.0), (0.941, 0.5433, 0.05), (0.9093, 0.525, 0.0866), (0.866, 0.5, 0.1), (0.8227, 0.475, 0.0866), (0.791, 0.4567, 0.05), (0.7794, 0.45, 1.225e-17), (0.791, 0.4567, -0.05), (0.8227, 0.475, -0.0866), (0.866, 0.5, -0.1), (0.9093, 0.525, -0.0866), (0.941, 0.5433, -0.05), (0.8727, 0.6696, 0.0), (0.8621, 0.6615, 0.05), (0.833, 0.6392, 0.0866), (0.7934, 0.6088, 0.1), (0.7537, 0.5783, 0.0866), (0.7246, 0.556, 0.05), (0.714, 0.5479, 1.225e-17), (0.7246, 0.556, -0.05), (0.7537, 0.5783, -0.0866), (0.7934, 0.6088, -0.1), (0.833, 0.6392, -0.0866), (0.8621, 0.6615, -0.05), (0.7778, 0.7778, 0.0), (0.7683, 0.7683, 0.05), (0.7425, 0.7425, 0.0866), (0.7071, 0.7071, 0.1), (0.6718, 0.6718, 0.0866), (0.6459, 0.6459, 0.05), (0.6364, 0.6364, 1.225e-17), (0.6459, 0.6459, -0.05), (0.6718, 0.6718, -0.0866), (0.7071, 0.7071, -0.1), (0.7425, 0.7425, -0.0866), (0.7683, 0.7683, -0.05), (0.6696, 0.8727, 0.0), (0.6615, 0.8621, 0.05), (0.6392, 0.833, 0.0866), (0.6088, 0.7934, 0.1), (0.5783, 0.7537, 0.0866), (0.556, 0.7246, 0.05), (0.5479, 0.714, 1.225e-17), (0.556, 0.7246, -0.05), (0.5783, 0.7537, -0.0866), (0.6088, 0.7934, -0.1), (0.6392, 0.833, -0.0866), (0.6615, 0.8621, -0.05), (0.55, 0.9526, 0.0), (0.5433, 0.941, 0.05), (0.525, 0.9093, 0.0866), (0.5, 0.866, 0.1), (0.475, 0.8227, 0.0866), (0.4567, 0.791, 0.05), (0.45, 0.7794, 1.225e-17), (0.4567, 0.791, -0.05), (0.475, 0.8227, -0.0866), (0.5, 0.866, -0.1), (0.525, 0.9093, -0.0866), (0.5433, 0.941, -0.05), (0.421, 1.016, 0.0), (0.4158, 1.004, 0.05), (0.4018, 0.9701, 0.0866), (0.3827, 0.9239, 0.1), (0.3635, 0.8777, 0.0866), (0.3495, 0.8439, 0.05), (0.3444, 0.8315, 1.225e-17), (0.3495, 0.8439, -0.05), (0.3635, 0.8777, -0.0866), (0.3827, 0.9239, -0.1), (0.4018, 0.9701, -0.0866), (0.4158, 1.004, -0.05), (0.2847, 1.063, 0.0), (0.2812, 1.05, 0.05), (0.2718, 1.014, 0.0866), (0.2588, 0.9659, 0.1), (0.2459, 0.9176, 0.0866), (0.2364, 0.8823, 0.05), (0.2329, 0.8693, 1.225e-17), (0.2364, 0.8823, -0.05), (0.2459, 0.9176, -0.0866), (0.2588, 0.9659, -0.1), (0.2718, 1.014, -0.0866), (0.2812, 1.05, -0.05), (0.1436, 1.091, 0.0), (0.1418, 1.077, 0.05), (0.1371, 1.041, 0.0866), (0.1305, 0.9914, 0.1), (0.124, 0.9419, 0.0866), (0.1192, 0.9056, 0.05), (0.1175, 0.8923, 1.225e-17), (0.1192, 0.9056, -0.05), (0.124, 0.9419, -0.0866), (0.1305, 0.9914, -0.1), (0.1371, 1.041, -0.0866), (0.1418, 1.077, -0.05), (8.305e-08, 1.1, 0.0), (8.204e-08, 1.087, 0.05), (7.927e-08, 1.05, 0.0866), (7.55e-08, 1.0, 0.1), (7.172e-08, 0.95, 0.0866), (6.896e-08, 0.9134, 0.05), (6.795e-08, 0.9, 1.225e-17), (6.896e-08, 0.9134, -0.05), (7.172e-08, 0.95, -0.0866), (7.55e-08, 1.0, -0.1), (7.927e-08, 1.05, -0.0866), (8.204e-08, 1.087, -0.05), (-0.1436, 1.091, 0.0), (-0.1418, 1.077, 0.05), (-0.1371, 1.041, 0.0866), (-0.1305, 0.9914, 0.1), (-0.124, 0.9419, 0.0866), (-0.1192, 0.9056, 0.05), (-0.1175, 0.8923, 1.225e-17), (-0.1192, 0.9056, -0.05), (-0.124, 0.9419, -0.0866), (-0.1305, 0.9914, -0.1), (-0.1371, 1.041, -0.0866), (-0.1418, 1.077, -0.05), (-0.2847, 1.063, 0.0), (-0.2812, 1.05, 0.05), (-0.2718, 1.014, 0.0866), (-0.2588, 0.9659, 0.1), (-0.2459, 0.9176, 0.0866), (-0.2364, 0.8823, 0.05), (-0.2329, 0.8693, 1.225e-17), (-0.2364, 0.8823, -0.05), (-0.2459, 0.9176, -0.0866), (-0.2588, 0.9659, -0.1), (-0.2718, 1.014, -0.0866), (-0.2812, 1.05, -0.05), (-0.421, 1.016, 0.0), (-0.4158, 1.004, 0.05), (-0.4018, 0.9701, 0.0866), (-0.3827, 0.9239, 0.1), (-0.3635, 0.8777, 0.0866), (-0.3495, 0.8439, 0.05), (-0.3444, 0.8315, 1.225e-17), (-0.3495, 0.8439, -0.05), (-0.3635, 0.8777, -0.0866), (-0.3827, 0.9239, -0.1), (-0.4018, 0.9701, -0.0866), (-0.4158, 1.004, -0.05), (-0.55, 0.9526, 0.0), (-0.5433, 0.941, 0.05), (-0.525, 0.9093, 0.0866), (-0.5, 0.866, 0.1), (-0.475, 0.8227, 0.0866), (-0.4567, 0.791, 0.05), (-0.45, 0.7794, 1.225e-17), (-0.4567, 0.791, -0.05), (-0.475, 0.8227, -0.0866), (-0.5, 0.866, -0.1), (-0.525, 0.9093, -0.0866), (-0.5433, 0.941, -0.05), (-0.6696, 0.8727, 0.0), (-0.6615, 0.8621, 0.05), (-0.6392, 0.833, 0.0866), (-0.6088, 0.7934, 0.1), (-0.5783, 0.7537, 0.0866), (-0.556, 0.7246, 0.05), (-0.5479, 0.714, 1.225e-17), (-0.556, 0.7246, -0.05), (-0.5783, 0.7537, -0.0866), (-0.6088, 0.7934, -0.1), (-0.6392, 0.833, -0.0866), (-0.6615, 0.8621, -0.05), (-0.7778, 0.7778, 0.0), (-0.7683, 0.7683, 0.05), (-0.7425, 0.7425, 0.0866), (-0.7071, 0.7071, 0.1), (-0.6718, 0.6718, 0.0866), (-0.6459, 0.6459, 0.05), (-0.6364, 0.6364, 1.225e-17), (-0.6459, 0.6459, -0.05), (-0.6718, 0.6718, -0.0866), (-0.7071, 0.7071, -0.1), (-0.7425, 0.7425, -0.0866), (-0.7683, 0.7683, -0.05), (-0.8727, 0.6696, 0.0), (-0.8621, 0.6615, 0.05), (-0.833, 0.6392, 0.0866), (-0.7934, 0.6088, 0.1), (-0.7537, 0.5783, 0.0866), (-0.7246, 0.556, 0.05), (-0.714, 0.5479, 1.225e-17), (-0.7246, 0.556, -0.05), (-0.7537, 0.5783, -0.0866), (-0.7934, 0.6088, -0.1), (-0.833, 0.6392, -0.0866), (-0.8621, 0.6615, -0.05), (-0.9526, 0.55, 0.0), (-0.941, 0.5433, 0.05), (-0.9093, 0.525, 0.0866), (-0.866, 0.5, 0.1), (-0.8227, 0.475, 0.0866), (-0.791, 0.4567, 0.05), (-0.7794, 0.45, 1.225e-17), (-0.791, 0.4567, -0.05), (-0.8227, 0.475, -0.0866), (-0.866, 0.5, -0.1), (-0.9093, 0.525, -0.0866), (-0.941, 0.5433, -0.05), (-1.016, 0.421, 0.0), (-1.004, 0.4158, 0.05), (-0.9701, 0.4018, 0.0866), (-0.9239, 0.3827, 0.1), (-0.8777, 0.3635, 0.0866), (-0.8439, 0.3495, 0.05), (-0.8315, 0.3444, 1.225e-17), (-0.8439, 0.3495, -0.05), (-0.8777, 0.3635, -0.0866), (-0.9239, 0.3827, -0.1), (-0.9701, 0.4018, -0.0866), (-1.004, 0.4158, -0.05), (-1.063, 0.2847, 0.0), (-1.05, 0.2812, 0.05), (-1.014, 0.2718, 0.0866), (-0.9659, 0.2588, 0.1), (-0.9176, 0.2459, 0.0866), (-0.8823, 0.2364, 0.05), (-0.8693, 0.2329, 1.225e-17), (-0.8823, 0.2364, -0.05), (-0.9176, 0.2459, -0.0866), (-0.9659, 0.2588, -0.1), (-1.014, 0.2718, -0.0866), (-1.05, 0.2812, -0.05), (-1.091, 0.1436, 0.0), (-1.077, 0.1418, 0.05), (-1.041, 0.1371, 0.0866), (-0.9914, 0.1305, 0.1), (-0.9419, 0.124, 0.0866), (-0.9056, 0.1192, 0.05), (-0.8923, 0.1175, 1.225e-17), (-0.9056, 0.1192, -0.05), (-0.9419, 0.124, -0.0866), (-0.9914, 0.1305, -0.1), (-1.041, 0.1371, -0.0866), (-1.077, 0.1418, -0.05), (-1.1, 9.617e-08, 0.0), (-1.087, 9.499e-08, 0.05), (-1.05, 9.179e-08, 0.0866), (-1.0, 8.742e-08, 0.1), (-0.95, 8.305e-08, 0.0866), (-0.9134, 7.985e-08, 0.05), (-0.9, 7.868e-08, 1.225e-17), (-0.9134, 7.985e-08, -0.05), (-0.95, 8.305e-08, -0.0866), (-1.0, 8.742e-08, -0.1), (-1.05, 9.179e-08, -0.0866), (-1.087, 9.499e-08, -0.05), (-1.091, -0.1436, 0.0), (-1.077, -0.1418, 0.05), (-1.041, -0.1371, 0.0866), (-0.9914, -0.1305, 0.1), (-0.9419, -0.124, 0.0866), (-0.9056, -0.1192, 0.05), (-0.8923, -0.1175, 1.225e-17), (-0.9056, -0.1192, -0.05), (-0.9419, -0.124, -0.0866), (-0.9914, -0.1305, -0.1), (-1.041, -0.1371, -0.0866), (-1.077, -0.1418, -0.05), (-1.063, -0.2847, 0.0), (-1.05, -0.2812, 0.05), (-1.014, -0.2718, 0.0866), (-0.9659, -0.2588, 0.1), (-0.9176, -0.2459, 0.0866), (-0.8823, -0.2364, 0.05), (-0.8693, -0.2329, 1.225e-17), (-0.8823, -0.2364, -0.05), (-0.9176, -0.2459, -0.0866), (-0.9659, -0.2588, -0.1), (-1.014, -0.2718, -0.0866), (-1.05, -0.2812, -0.05), (-1.016, -0.421, 0.0), (-1.004, -0.4158, 0.05), (-0.9701, -0.4018, 0.0866), (-0.9239, -0.3827, 0.1), (-0.8777, -0.3635, 0.0866), (-0.8439, -0.3495, 0.05), (-0.8315, -0.3444, 1.225e-17), (-0.8439, -0.3495, -0.05), (-0.8777, -0.3635, -0.0866), (-0.9239, -0.3827, -0.1), (-0.9701, -0.4018, -0.0866), (-1.004, -0.4158, -0.05), (-0.9526, -0.55, 0.0), (-0.941, -0.5433, 0.05), (-0.9093, -0.525, 0.0866), (-0.866, -0.5, 0.1), (-0.8227, -0.475, 0.0866), (-0.791, -0.4567, 0.05), (-0.7794, -0.45, 1.225e-17), (-0.791, -0.4567, -0.05), (-0.8227, -0.475, -0.0866), (-0.866, -0.5, -0.1), (-0.9093, -0.525, -0.0866), (-0.941, -0.5433, -0.05), (-0.8727, -0.6696, 0.0), (-0.8621, -0.6615, 0.05), (-0.833, -0.6392, 0.0866), (-0.7934, -0.6088, 0.1), (-0.7537, -0.5783, 0.0866), (-0.7246, -0.556, 0.05), (-0.714, -0.5479, 1.225e-17), (-0.7246, -0.556, -0.05), (-0.7537, -0.5783, -0.0866), (-0.7934, -0.6088, -0.1), (-0.833, -0.6392, -0.0866), (-0.8621, -0.6615, -0.05), (-0.7778, -0.7778, 0.0), (-0.7683, -0.7683, 0.05), (-0.7425, -0.7425, 0.0866), (-0.7071, -0.7071, 0.1), (-0.6718, -0.6718, 0.0866), (-0.6459, -0.6459, 0.05), (-0.6364, -0.6364, 1.225e-17), (-0.6459, -0.6459, -0.05), (-0.6718, -0.6718, -0.0866), (-0.7071, -0.7071, -0.1), (-0.7425, -0.7425, -0.0866), (-0.7683, -0.7683, -0.05), (-0.6696, -0.8727, 0.0), (-0.6615, -0.8621, 0.05), (-0.6392, -0.833, 0.0866), (-0.6088, -0.7934, 0.1), (-0.5783, -0.7537, 0.0866), (-0.556, -0.7246, 0.05), (-0.5479, -0.714, 1.225e-17), (-0.556, -0.7246, -0.05), (-0.5783, -0.7537, -0.0866), (-0.6088, -0.7934, -0.1), (-0.6392, -0.833, -0.0866), (-0.6615, -0.8621, -0.05), (-0.55, -0.9526, 0.0), (-0.5433, -0.941, 0.05), (-0.525, -0.9093, 0.0866), (-0.5, -0.866, 0.1), (-0.475, -0.8227, 0.0866), (-0.4567, -0.791, 0.05), (-0.45, -0.7794, 1.225e-17), (-0.4567, -0.791, -0.05), (-0.475, -0.8227, -0.0866), (-0.5, -0.866, -0.1), (-0.525, -0.9093, -0.0866), (-0.5433, -0.941, -0.05), (-0.421, -1.016, 0.0), (-0.4158, -1.004, 0.05), (-0.4018, -0.9701, 0.0866), (-0.3827, -0.9239, 0.1), (-0.3635, -0.8777, 0.0866), (-0.3495, -0.8439, 0.05), (-0.3444, -0.8315, 1.225e-17), (-0.3495, -0.8439, -0.05), (-0.3635, -0.8777, -0.0866), (-0.3827, -0.9239, -0.1), (-0.4018, -0.9701, -0.0866), (-0.4158, -1.004, -0.05), (-0.2847, -1.063, 0.0), (-0.2812, -1.05, 0.05), (-0.2718, -1.014, 0.0866), (-0.2588, -0.9659, 0.1), (-0.2459, -0.9176, 0.0866), (-0.2364, -0.8823, 0.05), (-0.2329, -0.8693, 1.225e-17), (-0.2364, -0.8823, -0.05), (-0.2459, -0.9176, -0.0866), (-0.2588, -0.9659, -0.1), (-0.2718, -1.014, -0.0866), (-0.2812, -1.05, -0.05), (-0.1436, -1.091, 0.0), (-0.1418, -1.077, 0.05), (-0.1371, -1.041, 0.0866), (-0.1305, -0.9914, 0.1), (-0.124, -0.9419, 0.0866), (-0.1192, -0.9056, 0.05), (-0.1175, -0.8923, 1.225e-17), (-0.1192, -0.9056, -0.05), (-0.124, -0.9419, -0.0866), (-0.1305, -0.9914, -0.1), (-0.1371, -1.041, -0.0866), (-0.1418, -1.077, -0.05), (8.305e-08, -1.1, 0.0), (8.204e-08, -1.087, 0.05), (7.927e-08, -1.05, 0.0866), (7.55e-08, -1.0, 0.1), (7.172e-08, -0.95, 0.0866), (6.896e-08, -0.9134, 0.05), (6.795e-08, -0.9, 1.225e-17), (6.896e-08, -0.9134, -0.05), (7.172e-08, -0.95, -0.0866), (7.55e-08, -1.0, -0.1), (7.927e-08, -1.05, -0.0866), (8.204e-08, -1.087, -0.05), (0.1436, -1.091, 0.0), (0.1418, -1.077, 0.05), (0.1371, -1.041, 0.0866), (0.1305, -0.9914, 0.1), (0.124, -0.9419, 0.0866), (0.1192, -0.9056, 0.05), (0.1175, -0.8923, 1.225e-17), (0.1192, -0.9056, -0.05), (0.124, -0.9419, -0.0866), (0.1305, -0.9914, -0.1), (0.1371, -1.041, -0.0866), (0.1418, -1.077, -0.05), (0.2847, -1.063, 0.0), (0.2812, -1.05, 0.05), (0.2718, -1.014, 0.0866), (0.2588, -0.9659, 0.1), (0.2459, -0.9176, 0.0866), (0.2364, -0.8823, 0.05), (0.2329, -0.8693, 1.225e-17), (0.2364, -0.8823, -0.05), (0.2459, -0.9176, -0.0866), (0.2588, -0.9659, -0.1), (0.2718, -1.014, -0.0866), (0.2812, -1.05, -0.05), (0.421, -1.016, 0.0), (0.4158, -1.004, 0.05), (0.4018, -0.9701, 0.0866), (0.3827, -0.9239, 0.1), (0.3635, -0.8777, 0.0866), (0.3495, -0.8439, 0.05), (0.3444, -0.8315, 1.225e-17), (0.3495, -0.8439, -0.05), (0.3635, -0.8777, -0.0866), (0.3827, -0.9239, -0.1), (0.4018, -0.9701, -0.0866), (0.4158, -1.004, -0.05), (0.55, -0.9526, 0.0), (0.5433, -0.941, 0.05), (0.525, -0.9093, 0.0866), (0.5, -0.866, 0.1), (0.475, -0.8227, 0.0866), (0.4567, -0.791, 0.05), (0.45, -0.7794, 1.225e-17), (0.4567, -0.791, -0.05), (0.475, -0.8227, -0.0866), (0.5, -0.866, -0.1), (0.525, -0.9093, -0.0866), (0.5433, -0.941, -0.05), (0.6696, -0.8727, 0.0), (0.6615, -0.8621, 0.05), (0.6392, -0.833, 0.0866), (0.6088, -0.7934, 0.1), (0.5783, -0.7537, 0.0866), (0.556, -0.7246, 0.05), (0.5479, -0.714, 1.225e-17), (0.556, -0.7246, -0.05), (0.5783, -0.7537, -0.0866), (0.6088, -0.7934, -0.1), (0.6392, -0.833, -0.0866), (0.6615, -0.8621, -0.05), (0.7778, -0.7778, 0.0), (0.7683, -0.7683, 0.05), (0.7425, -0.7425, 0.0866), (0.7071, -0.7071, 0.1), (0.6718, -0.6718, 0.0866), (0.6459, -0.6459, 0.05), (0.6364, -0.6364, 1.225e-17), (0.6459, -0.6459, -0.05), (0.6718, -0.6718, -0.0866), (0.7071, -0.7071, -0.1), (0.7425, -0.7425, -0.0866), (0.7683, -0.7683, -0.05), (0.8727, -0.6696, 0.0), (0.8621, -0.6615, 0.05), (0.833, -0.6392, 0.0866), (0.7934, -0.6088, 0.1), (0.7537, -0.5783, 0.0866), (0.7246, -0.556, 0.05), (0.714, -0.5479, 1.225e-17), (0.7246, -0.556, -0.05), (0.7537, -0.5783, -0.0866), (0.7934, -0.6088, -0.1), (0.833, -0.6392, -0.0866), (0.8621, -0.6615, -0.05), (0.9526, -0.55, 0.0), (0.941, -0.5433, 0.05), (0.9093, -0.525, 0.0866), (0.866, -0.5, 0.1), (0.8227, -0.475, 0.0866), (0.791, -0.4567, 0.05), (0.7794, -0.45, 1.225e-17), (0.791, -0.4567, -0.05), (0.8227, -0.475, -0.0866), (0.866, -0.5, -0.1), (0.9093, -0.525, -0.0866), (0.941, -0.5433, -0.05), (1.016, -0.421, 0.0), (1.004, -0.4158, 0.05), (0.9701, -0.4018, 0.0866), (0.9239, -0.3827, 0.1), (0.8777, -0.3635, 0.0866), (0.8439, -0.3495, 0.05), (0.8315, -0.3444, 1.225e-17), (0.8439, -0.3495, -0.05), (0.8777, -0.3635, -0.0866), (0.9239, -0.3827, -0.1), (0.9701, -0.4018, -0.0866), (1.004, -0.4158, -0.05), (1.063, -0.2847, 0.0), (1.05, -0.2812, 0.05), (1.014, -0.2718, 0.0866), (0.9659, -0.2588, 0.1), (0.9176, -0.2459, 0.0866), (0.8823, -0.2364, 0.05), (0.8693, -0.2329, 1.225e-17), (0.8823, -0.2364, -0.05), (0.9176, -0.2459, -0.0866), (0.9659, -0.2588, -0.1), (1.014, -0.2718, -0.0866), (1.05, -0.2812, -0.05), (1.091, -0.1436, 0.0), (1.077, -0.1418, 0.05), (1.041, -0.1371, 0.0866), (0.9914, -0.1305, 0.1), (0.9419, -0.124, 0.0866), (0.9056, -0.1192, 0.05), (0.8923, -0.1175, 1.225e-17), (0.9056, -0.1192, -0.05), (0.9419, -0.124, -0.0866), (0.9914, -0.1305, -0.1), (1.041, -0.1371, -0.0866), (1.077, -0.1418, -0.05)], [], [(0, 12, 13, 1), (1, 13, 14, 2), (2, 14, 15, 3), (3, 15, 16, 4), (4, 16, 17, 5), (5, 17, 18, 6), (6, 18, 19, 7), (7, 19, 20, 8), (8, 20, 21, 9), (9, 21, 22, 10), (10, 22, 23, 11), (11, 23, 12, 0), (12, 24, 25, 13), (13, 25, 26, 14), (14, 26, 27, 15), (15, 27, 28, 16), (16, 28, 29, 17), (17, 29, 30, 18), (18, 30, 31, 19), (19, 31, 32, 20), (20, 32, 33, 21), (21, 33, 34, 22), (22, 34, 35, 23), (23, 35, 24, 12), (24, 36, 37, 25), (25, 37, 38, 26), (26, 38, 39, 27), (27, 39, 40, 28), (28, 40, 41, 29), (29, 41, 42, 30), (30, 42, 43, 31), (31, 43, 44, 32), (32, 44, 45, 33), (33, 45, 46, 34), (34, 46, 47, 35), (35, 47, 36, 24), (36, 48, 49, 37), (37, 49, 50, 38), (38, 50, 51, 39), (39, 51, 52, 40), (40, 52, 53, 41), (41, 53, 54, 42), (42, 54, 55, 43), (43, 55, 56, 44), (44, 56, 57, 45), (45, 57, 58, 46), (46, 58, 59, 47), (47, 59, 48, 36), (48, 60, 61, 49), (49, 61, 62, 50), (50, 62, 63, 51), (51, 63, 64, 52), (52, 64, 65, 53), (53, 65, 66, 54), (54, 66, 67, 55), (55, 67, 68, 56), (56, 68, 69, 57), (57, 69, 70, 58), (58, 70, 71, 59), (59, 71, 60, 48), (60, 72, 73, 61), (61, 73, 74, 62), (62, 74, 75, 63), (63, 75, 76, 64), (64, 76, 77, 65), (65, 77, 78, 66), (66, 78, 79, 67), (67, 79, 80, 68), (68, 80, 81, 69), (69, 81, 82, 70), (70, 82, 83, 71), (71, 83, 72, 60), (72, 84, 85, 73), (73, 85, 86, 74), (74, 86, 87, 75), (75, 87, 88, 76), (76, 88, 89, 77), (77, 89, 90, 78), (78, 90, 91, 79), (79, 91, 92, 80), (80, 92, 93, 81), (81, 93, 94, 82), (82, 94, 95, 83), (83, 95, 84, 72), (84, 96, 97, 85), (85, 97, 98, 86), (86, 98, 99, 87), (87, 99, 100, 88), (88, 100, 101, 89), (89, 101, 102, 90), (90, 102, 103, 91), (91, 103, 104, 92), (92, 104, 105, 93), (93, 105, 106, 94), (94, 106, 107, 95), (95, 107, 96, 84), (96, 108, 109, 97), (97, 109, 110, 98), (98, 110, 111, 99), (99, 111, 112, 100), (100, 112, 113, 101), (101, 113, 114, 102), (102, 114, 115, 103), (103, 115, 116, 104), (104, 116, 117, 105), (105, 117, 118, 106), (106, 118, 119, 107), (107, 119, 108, 96), (108, 120, 121, 109), (109, 121, 122, 110), (110, 122, 123, 111), (111, 123, 124, 112), (112, 124, 125, 113), (113, 125, 126, 114), (114, 126, 127, 115), (115, 127, 128, 116), (116, 128, 129, 117), (117, 129, 130, 118), (118, 130, 131, 119), (119, 131, 120, 108), (120, 132, 133, 121), (121, 133, 134, 122), (122, 134, 135, 123), (123, 135, 136, 124), (124, 136, 137, 125), (125, 137, 138, 126), (126, 138, 139, 127), (127, 139, 140, 128), (128, 140, 141, 129), (129, 141, 142, 130), (130, 142, 143, 131), (131, 143, 132, 120), (132, 144, 145, 133), (133, 145, 146, 134), (134, 146, 147, 135), (135, 147, 148, 136), (136, 148, 149, 137), (137, 149, 150, 138), (138, 150, 151, 139), (139, 151, 152, 140), (140, 152, 153, 141), (141, 153, 154, 142), (142, 154, 155, 143), (143, 155, 144, 132), (144, 156, 157, 145), (145, 157, 158, 146), (146, 158, 159, 147), (147, 159, 160, 148), (148, 160, 161, 149), (149, 161, 162, 150), (150, 162, 163, 151), (151, 163, 164, 152), (152, 164, 165, 153), (153, 165, 166, 154), (154, 166, 167, 155), (155, 167, 156, 144), (156, 168, 169, 157), (157, 169, 170, 158), (158, 170, 171, 159), (159, 171, 172, 160), (160, 172, 173, 161), (161, 173, 174, 162), (162, 174, 175, 163), (163, 175, 176, 164), (164, 176, 177, 165), (165, 177, 178, 166), (166, 178, 179, 167), (167, 179, 168, 156), (168, 180, 181, 169), (169, 181, 182, 170), (170, 182, 183, 171), (171, 183, 184, 172), (172, 184, 185, 173), (173, 185, 186, 174), (174, 186, 187, 175), (175, 187, 188, 176), (176, 188, 189, 177), (177, 189, 190, 178), (178, 190, 191, 179), (179, 191, 180, 168), (180, 192, 193, 181), (181, 193, 194, 182), (182, 194, 195, 183), (183, 195, 196, 184), (184, 196, 197, 185), (185, 197, 198, 186), (186, 198, 199, 187), (187, 199, 200, 188), (188, 200, 201, 189), (189, 201, 202, 190), (190, 202, 203, 191), (191, 203, 192, 180), (192, 204, 205, 193), (193, 205, 206, 194), (194, 206, 207, 195), (195, 207, 208, 196), (196, 208, 209, 197), (197, 209, 210, 198), (198, 210, 211, 199), (199, 211, 212, 200), (200, 212, 213, 201), (201, 213, 214, 202), (202, 214, 215, 203), (203, 215, 204, 192), (204, 216, 217, 205), (205, 217, 218, 206), (206, 218, 219, 207), (207, 219, 220, 208), (208, 220, 221, 209), (209, 221, 222, 210), (210, 222, 223, 211), (211, 223, 224, 212), (212, 224, 225, 213), (213, 225, 226, 214), (214, 226, 227, 215), (215, 227, 216, 204), (216, 228, 229, 217), (217, 229, 230, 218), (218, 230, 231, 219), (219, 231, 232, 220), (220, 232, 233, 221), (221, 233, 234, 222), (222, 234, 235, 223), (223, 235, 236, 224), (224, 236, 237, 225), (225, 237, 238, 226), (226, 238, 239, 227), (227, 239, 228, 216), (228, 240, 241, 229), (229, 241, 242, 230), (230, 242, 243, 231), (231, 243, 244, 232), (232, 244, 245, 233), (233, 245, 246, 234), (234, 246, 247, 235), (235, 247, 248, 236), (236, 248, 249, 237), (237, 249, 250, 238), (238, 250, 251, 239), (239, 251, 240, 228), (240, 252, 253, 241), (241, 253, 254, 242), (242, 254, 255, 243), (243, 255, 256, 244), (244, 256, 257, 245), (245, 257, 258, 246), (246, 258, 259, 247), (247, 259, 260, 248), (248, 260, 261, 249), (249, 261, 262, 250), (250, 262, 263, 251), (251, 263, 252, 240), (252, 264, 265, 253), (253, 265, 266, 254), (254, 266, 267, 255), (255, 267, 268, 256), (256, 268, 269, 257), (257, 269, 270, 258), (258, 270, 271, 259), (259, 271, 272, 260), (260, 272, 273, 261), (261, 273, 274, 262), (262, 274, 275, 263), (263, 275, 264, 252), (264, 276, 277, 265), (265, 277, 278, 266), (266, 278, 279, 267), (267, 279, 280, 268), (268, 280, 281, 269), (269, 281, 282, 270), (270, 282, 283, 271), (271, 283, 284, 272), (272, 284, 285, 273), (273, 285, 286, 274), (274, 286, 287, 275), (275, 287, 276, 264), (276, 288, 289, 277), (277, 289, 290, 278), (278, 290, 291, 279), (279, 291, 292, 280), (280, 292, 293, 281), (281, 293, 294, 282), (282, 294, 295, 283), (283, 295, 296, 284), (284, 296, 297, 285), (285, 297, 298, 286), (286, 298, 299, 287), (287, 299, 288, 276), (288, 300, 301, 289), (289, 301, 302, 290), (290, 302, 303, 291), (291, 303, 304, 292), (292, 304, 305, 293), (293, 305, 306, 294), (294, 306, 307, 295), (295, 307, 308, 296), (296, 308, 309, 297), (297, 309, 310, 298), (298, 310, 311, 299), (299, 311, 300, 288), (300, 312, 313, 301), (301, 313, 314, 302), (302, 314, 315, 303), (303, 315, 316, 304), (304, 316, 317, 305), (305, 317, 318, 306), (306, 318, 319, 307), (307, 319, 320, 308), (308, 320, 321, 309), (309, 321, 322, 310), (310, 322, 323, 311), (311, 323, 312, 300), (312, 324, 325, 313), (313, 325, 326, 314), (314, 326, 327, 315), (315, 327, 328, 316), (316, 328, 329, 317), (317, 329, 330, 318), (318, 330, 331, 319), (319, 331, 332, 320), (320, 332, 333, 321), (321, 333, 334, 322), (322, 334, 335, 323), (323, 335, 324, 312), (324, 336, 337, 325), (325, 337, 338, 326), (326, 338, 339, 327), (327, 339, 340, 328), (328, 340, 341, 329), (329, 341, 342, 330), (330, 342, 343, 331), (331, 343, 344, 332), (332, 344, 345, 333), (333, 345, 346, 334), (334, 346, 347, 335), (335, 347, 336, 324), (336, 348, 349, 337), (337, 349, 350, 338), (338, 350, 351, 339), (339, 351, 352, 340), (340, 352, 353, 341), (341, 353, 354, 342), (342, 354, 355, 343), (343, 355, 356, 344), (344, 356, 357, 345), (345, 357, 358, 346), (346, 358, 359, 347), (347, 359, 348, 336), (348, 360, 361, 349), (349, 361, 362, 350), (350, 362, 363, 351), (351, 363, 364, 352), (352, 364, 365, 353), (353, 365, 366, 354), (354, 366, 367, 355), (355, 367, 368, 356), (356, 368, 369, 357), (357, 369, 370, 358), (358, 370, 371, 359), (359, 371, 360, 348), (360, 372, 373, 361), (361, 373, 374, 362), (362, 374, 375, 363), (363, 375, 376, 364), (364, 376, 377, 365), (365, 377, 378, 366), (366, 378, 379, 367), (367, 379, 380, 368), (368, 380, 381, 369), (369, 381, 382, 370), (370, 382, 383, 371), (371, 383, 372, 360), (372, 384, 385, 373), (373, 385, 386, 374), (374, 386, 387, 375), (375, 387, 388, 376), (376, 388, 389, 377), (377, 389, 390, 378), (378, 390, 391, 379), (379, 391, 392, 380), (380, 392, 393, 381), (381, 393, 394, 382), (382, 394, 395, 383), (383, 395, 384, 372), (384, 396, 397, 385), (385, 397, 398, 386), (386, 398, 399, 387), (387, 399, 400, 388), (388, 400, 401, 389), (389, 401, 402, 390), (390, 402, 403, 391), (391, 403, 404, 392), (392, 404, 405, 393), (393, 405, 406, 394), (394, 406, 407, 395), (395, 407, 396, 384), (396, 408, 409, 397), (397, 409, 410, 398), (398, 410, 411, 399), (399, 411, 412, 400), (400, 412, 413, 401), (401, 413, 414, 402), (402, 414, 415, 403), (403, 415, 416, 404), (404, 416, 417, 405), (405, 417, 418, 406), (406, 418, 419, 407), (407, 419, 408, 396), (408, 420, 421, 409), (409, 421, 422, 410), (410, 422, 423, 411), (411, 423, 424, 412), (412, 424, 425, 413), (413, 425, 426, 414), (414, 426, 427, 415), (415, 427, 428, 416), (416, 428, 429, 417), (417, 429, 430, 418), (418, 430, 431, 419), (419, 431, 420, 408), (420, 432, 433, 421), (421, 433, 434, 422), (422, 434, 435, 423), (423, 435, 436, 424), (424, 436, 437, 425), (425, 437, 438, 426), (426, 438, 439, 427), (427, 439, 440, 428), (428, 440, 441, 429), (429, 441, 442, 430), (430, 442, 443, 431), (431, 443, 432, 420), (432, 444, 445, 433), (433, 445, 446, 434), (434, 446, 447, 435), (435, 447, 448, 436), (436, 448, 449, 437), (437, 449, 450, 438), (438, 450, 451, 439), (439, 451, 452, 440), (440, 452, 453, 441), (441, 453, 454, 442), (442, 454, 455, 443), (443, 455, 444, 432), (444, 456, 457, 445), (445, 457, 458, 446), (446, 458, 459, 447), (447, 459, 460, 448), (448, 460, 461, 449), (449, 461, 462, 450), (450, 462, 463, 451), (451, 463, 464, 452), (452, 464, 465, 453), (453, 465, 466, 454), (454, 466, 467, 455), (455, 467, 456, 444), (456, 468, 469, 457), (457, 469, 470, 458), (458, 470, 471, 459), (459, 471, 472, 460), (460, 472, 473, 461), (461, 473, 474, 462), (462, 474, 475, 463), (463, 475, 476, 464), (464, 476, 477, 465), (465, 477, 478, 466), (466, 478, 479, 467), (467, 479, 468, 456), (468, 480, 481, 469), (469, 481, 482, 470), (470, 482, 483, 471), (471, 483, 484, 472), (472, 484, 485, 473), (473, 485, 486, 474), (474, 486, 487, 475), (475, 487, 488, 476), (476, 488, 489, 477), (477, 489, 490, 478), (478, 490, 491, 479), (479, 491, 480, 468), (480, 492, 493, 481), (481, 493, 494, 482), (482, 494, 495, 483), (483, 495, 496, 484), (484, 496, 497, 485), (485, 497, 498, 486), (486, 498, 499, 487), (487, 499, 500, 488), (488, 500, 501, 489), (489, 501, 502, 490), (490, 502, 503, 491), (491, 503, 492, 480), (492, 504, 505, 493), (493, 505, 506, 494), (494, 506, 507, 495), (495, 507, 508, 496), (496, 508, 509, 497), (497, 509, 510, 498), (498, 510, 511, 499), (499, 511, 512, 500), (500, 512, 513, 501), (501, 513, 514, 502), (502, 514, 515, 503), (503, 515, 504, 492), (504, 516, 517, 505), (505, 517, 518, 506), (506, 518, 519, 507), (507, 519, 520, 508), (508, 520, 521, 509), (509, 521, 522, 510), (510, 522, 523, 511), (511, 523, 524, 512), (512, 524, 525, 513), (513, 525, 526, 514), (514, 526, 527, 515), (515, 527, 516, 504), (516, 528, 529, 517), (517, 529, 530, 518), (518, 530, 531, 519), (519, 531, 532, 520), (520, 532, 533, 521), (521, 533, 534, 522), (522, 534, 535, 523), (523, 535, 536, 524), (524, 536, 537, 525), (525, 537, 538, 526), (526, 538, 539, 527), (527, 539, 528, 516), (528, 540, 541, 529), (529, 541, 542, 530), (530, 542, 543, 531), (531, 543, 544, 532), (532, 544, 545, 533), (533, 545, 546, 534), (534, 546, 547, 535), (535, 547, 548, 536), (536, 548, 549, 537), (537, 549, 550, 538), (538, 550, 551, 539), (539, 551, 540, 528), (540, 552, 553, 541), (541, 553, 554, 542), (542, 554, 555, 543), (543, 555, 556, 544), (544, 556, 557, 545), (545, 557, 558, 546), (546, 558, 559, 547), (547, 559, 560, 548), (548, 560, 561, 549), (549, 561, 562, 550), (550, 562, 563, 551), (551, 563, 552, 540), (552, 564, 565, 553), (553, 565, 566, 554), (554, 566, 567, 555), (555, 567, 568, 556), (556, 568, 569, 557), (557, 569, 570, 558), (558, 570, 571, 559), (559, 571, 572, 560), (560, 572, 573, 561), (561, 573, 574, 562), (562, 574, 575, 563), (563, 575, 564, 552), (564, 0, 1, 565), (565, 1, 2, 566), (566, 2, 3, 567), (567, 3, 4, 568), (568, 4, 5, 569), (569, 5, 6, 570), (570, 6, 7, 571), (571, 7, 8, 572), (572, 8, 9, 573), (573, 9, 10, 574), (574, 10, 11, 575), (575, 11, 0, 564)])
me_torus.polygons.foreach_set('use_smooth', [True] * 576)
_uv = me_torus.uv_layers.new(name='UVMap')
_uv.uv.foreach_set('vector', [0.5, 0.5, 0.5208, 0.5, 0.5208, 0.5833, 0.5, 0.5833, 0.5, 0.5833, 0.5208, 0.5833, 0.5208, 0.6667, 0.5, 0.6667, 0.5, 0.6667, 0.5208, 0.6667, 0.5208, 0.75, 0.5, 0.75, 0.5, 0.75, 0.5208, 0.75, 0.5208, 0.8333, 0.5, 0.8333, 0.5, 0.8333, 0.5208, 0.8333, 0.5208, 0.9167, 0.5, 0.9167, 0.5, 0.9167, 0.5208, 0.9167, 0.5208, 1.0, 0.5, 1.0, 0.5, 2.22e-16, 0.5208, 2.22e-16, 0.5208, 0.08333, 0.5, 0.08333, 0.5, 0.08333, 0.5208, 0.08333, 0.5208, 0.1667, 0.5, 0.1667, 0.5, 0.1667, 0.5208, 0.1667, 0.5208, 0.25, 0.5, 0.25, 0.5, 0.25, 0.5208, 0.25, 0.5208, 0.3333, 0.5, 0.3333, 0.5, 0.3333, 0.5208, 0.3333, 0.5208, 0.4167, 0.5, 0.4167, 0.5, 0.4167, 0.5208, 0.4167, 0.5208, 0.5, 0.5, 0.5, 0.5208, 0.5, 0.5417, 0.5, 0.5417, 0.5833, 0.5208, 0.5833, 0.5208, 0.5833, 0.5417, 0.5833, 0.5417, 0.6667, 0.5208, 0.6667, 0.5208, 0.6667, 0.5417, 0.6667, 0.5417, 0.75, 0.5208, 0.75, 0.5208, 0.75, 0.5417, 0.75, 0.5417, 0.8333, 0.5208, 0.8333, 0.5208, 0.8333, 0.5417, 0.8333, 0.5417, 0.9167, 0.5208, 0.9167, 0.5208, 0.9167, 0.5417, 0.9167, 0.5417, 1.0, 0.5208, 1.0, 0.5208, 2.22e-16, 0.5417, 2.22e-16, 0.5417, 0.08333, 0.5208, 0.08333, 0.5208, 0.08333, 0.5417, 0.08333, 0.5417, 0.1667, 0.5208, 0.1667, 0.5208, 0.1667, 0.5417, 0.1667, 0.5417, 0.25, 0.5208, 0.25, 0.5208, 0.25, 0.5417, 0.25, 0.5417, 0.3333, 0.5208, 0.3333, 0.5208, 0.3333, 0.5417, 0.3333, 0.5417, 0.4167, 0.5208, 0.4167, 0.5208, 0.4167, 0.5417, 0.4167, 0.5417, 0.5, 0.5208, 0.5, 0.5417, 0.5, 0.5625, 0.5, 0.5625, 0.5833, 0.5417, 0.5833, 0.5417, 0.5833, 0.5625, 0.5833, 0.5625, 0.6667, 0.5417, 0.6667, 0.5417, 0.6667, 0.5625, 0.6667, 0.5625, 0.75, 0.5417, 0.75, 0.5417, 0.75, 0.5625, 0.75, 0.5625, 0.8333, 0.5417, 0.8333, 0.5417, 0.8333, 0.5625, 0.8333, 0.5625, 0.9167, 0.5417, 0.9167, 0.5417, 0.9167, 0.5625, 0.9167, 0.5625, 1.0, 0.5417, 1.0, 0.5417, 2.22e-16, 0.5625, 2.22e-16, 0.5625, 0.08333, 0.5417, 0.08333, 0.5417, 0.08333, 0.5625, 0.08333, 0.5625, 0.1667, 0.5417, 0.1667, 0.5417, 0.1667, 0.5625, 0.1667, 0.5625, 0.25, 0.5417, 0.25, 0.5417, 0.25, 0.5625, 0.25, 0.5625, 0.3333, 0.5417, 0.3333, 0.5417, 0.3333, 0.5625, 0.3333, 0.5625, 0.4167, 0.5417, 0.4167, 0.5417, 0.4167, 0.5625, 0.4167, 0.5625, 0.5, 0.5417, 0.5, 0.5625, 0.5, 0.5833, 0.5, 0.5833, 0.5833, 0.5625, 0.5833, 0.5625, 0.5833, 0.5833, 0.5833, 0.5833, 0.6667, 0.5625, 0.6667, 0.5625, 0.6667, 0.5833, 0.6667, 0.5833, 0.75, 0.5625, 0.75, 0.5625, 0.75, 0.5833, 0.75, 0.5833, 0.8333, 0.5625, 0.8333, 0.5625, 0.8333, 0.5833, 0.8333, 0.5833, 0.9167, 0.5625, 0.9167, 0.5625, 0.9167, 0.5833, 0.9167, 0.5833, 1.0, 0.5625, 1.0, 0.5625, 2.22e-16, 0.5833, 2.22e-16, 0.5833, 0.08333, 0.5625, 0.08333, 0.5625, 0.08333, 0.5833, 0.08333, 0.5833, 0.1667, 0.5625, 0.1667, 0.5625, 0.1667, 0.5833, 0.1667, 0.5833, 0.25, 0.5625, 0.25, 0.5625, 0.25, 0.5833, 0.25, 0.5833, 0.3333, 0.5625, 0.3333, 0.5625, 0.3333, 0.5833, 0.3333, 0.5833, 0.4167, 0.5625, 0.4167, 0.5625, 0.4167, 0.5833, 0.4167, 0.5833, 0.5, 0.5625, 0.5, 0.5833, 0.5, 0.6042, 0.5, 0.6042, 0.5833, 0.5833, 0.5833, 0.5833, 0.5833, 0.6042, 0.5833, 0.6042, 0.6667, 0.5833, 0.6667, 0.5833, 0.6667, 0.6042, 0.6667, 0.6042, 0.75, 0.5833, 0.75, 0.5833, 0.75, 0.6042, 0.75, 0.6042, 0.8333, 0.5833, 0.8333, 0.5833, 0.8333, 0.6042, 0.8333, 0.6042, 0.9167, 0.5833, 0.9167, 0.5833, 0.9167, 0.6042, 0.9167, 0.6042, 1.0, 0.5833, 1.0, 0.5833, 2.22e-16, 0.6042, 2.22e-16, 0.6042, 0.08333, 0.5833, 0.08333, 0.5833, 0.08333, 0.6042, 0.08333, 0.6042, 0.1667, 0.5833, 0.1667, 0.5833, 0.1667, 0.6042, 0.1667, 0.6042, 0.25, 0.5833, 0.25, 0.5833, 0.25, 0.6042, 0.25, 0.6042, 0.3333, 0.5833, 0.3333, 0.5833, 0.3333, 0.6042, 0.3333, 0.6042, 0.4167, 0.5833, 0.4167, 0.5833, 0.4167, 0.6042, 0.4167, 0.6042, 0.5, 0.5833, 0.5, 0.6042, 0.5, 0.625, 0.5, 0.625, 0.5833, 0.6042, 0.5833, 0.6042, 0.5833, 0.625, 0.5833, 0.625, 0.6667, 0.6042, 0.6667, 0.6042, 0.6667, 0.625, 0.6667, 0.625, 0.75, 0.6042, 0.75, 0.6042, 0.75, 0.625, 0.75, 0.625, 0.8333, 0.6042, 0.8333, 0.6042, 0.8333, 0.625, 0.8333, 0.625, 0.9167, 0.6042, 0.9167, 0.6042, 0.9167, 0.625, 0.9167, 0.625, 1.0, 0.6042, 1.0, 0.6042, 2.22e-16, 0.625, 2.22e-16, 0.625, 0.08333, 0.6042, 0.08333, 0.6042, 0.08333, 0.625, 0.08333, 0.625, 0.1667, 0.6042, 0.1667, 0.6042, 0.1667, 0.625, 0.1667, 0.625, 0.25, 0.6042, 0.25, 0.6042, 0.25, 0.625, 0.25, 0.625, 0.3333, 0.6042, 0.3333, 0.6042, 0.3333, 0.625, 0.3333, 0.625, 0.4167, 0.6042, 0.4167, 0.6042, 0.4167, 0.625, 0.4167, 0.625, 0.5, 0.6042, 0.5, 0.625, 0.5, 0.6458, 0.5, 0.6458, 0.5833, 0.625, 0.5833, 0.625, 0.5833, 0.6458, 0.5833, 0.6458, 0.6667, 0.625, 0.6667, 0.625, 0.6667, 0.6458, 0.6667, 0.6458, 0.75, 0.625, 0.75, 0.625, 0.75, 0.6458, 0.75, 0.6458, 0.8333, 0.625, 0.8333, 0.625, 0.8333, 0.6458, 0.8333, 0.6458, 0.9167, 0.625, 0.9167, 0.625, 0.9167, 0.6458, 0.9167, 0.6458, 1.0, 0.625, 1.0, 0.625, 2.22e-16, 0.6458, 2.22e-16, 0.6458, 0.08333, 0.625, 0.08333, 0.625, 0.08333, 0.6458, 0.08333, 0.6458, 0.1667, 0.625, 0.1667, 0.625, 0.1667, 0.6458, 0.1667, 0.6458, 0.25, 0.625, 0.25, 0.625, 0.25, 0.6458, 0.25, 0.6458, 0.3333, 0.625, 0.3333, 0.625, 0.3333, 0.6458, 0.3333, 0.6458, 0.4167, 0.625, 0.4167, 0.625, 0.4167, 0.6458, 0.4167, 0.6458, 0.5, 0.625, 0.5, 0.6458, 0.5, 0.6667, 0.5, 0.6667, 0.5833, 0.6458, 0.5833, 0.6458, 0.5833, 0.6667, 0.5833, 0.6667, 0.6667, 0.6458, 0.6667, 0.6458, 0.6667, 0.6667, 0.6667, 0.6667, 0.75, 0.6458, 0.75, 0.6458, 0.75, 0.6667, 0.75, 0.6667, 0.8333, 0.6458, 0.8333, 0.6458, 0.8333, 0.6667, 0.8333, 0.6667, 0.9167, 0.6458, 0.9167, 0.6458, 0.9167, 0.6667, 0.9167, 0.6667, 1.0, 0.6458, 1.0, 0.6458, 2.22e-16, 0.6667, 2.22e-16, 0.6667, 0.08333, 0.6458, 0.08333, 0.6458, 0.08333, 0.6667, 0.08333, 0.6667, 0.1667, 0.6458, 0.1667, 0.6458, 0.1667, 0.6667, 0.1667, 0.6667, 0.25, 0.6458, 0.25, 0.6458, 0.25, 0.6667, 0.25, 0.6667, 0.3333, 0.6458, 0.3333, 0.6458, 0.3333, 0.6667, 0.3333, 0.6667, 0.4167, 0.6458, 0.4167, 0.6458, 0.4167, 0.6667, 0.4167, 0.6667, 0.5, 0.6458, 0.5, 0.6667, 0.5, 0.6875, 0.5, 0.6875, 0.5833, 0.6667, 0.5833, 0.6667, 0.5833, 0.6875, 0.5833, 0.6875, 0.6667, 0.6667, 0.6667, 0.6667, 0.6667, 0.6875, 0.6667, 0.6875, 0.75, 0.6667, 0.75, 0.6667, 0.75, 0.6875, 0.75, 0.6875, 0.8333, 0.6667, 0.8333, 0.6667, 0.8333, 0.6875, 0.8333, 0.6875, 0.9167, 0.6667, 0.9167, 0.6667, 0.9167, 0.6875, 0.9167, 0.6875, 1.0, 0.6667, 1.0, 0.6667, 2.22e-16, 0.6875, 2.22e-16, 0.6875, 0.08333, 0.6667, 0.08333, 0.6667, 0.08333, 0.6875, 0.08333, 0.6875, 0.1667, 0.6667, 0.1667, 0.6667, 0.1667, 0.6875, 0.1667, 0.6875, 0.25, 0.6667, 0.25, 0.6667, 0.25, 0.6875, 0.25, 0.6875, 0.3333, 0.6667, 0.3333, 0.6667, 0.3333, 0.6875, 0.3333, 0.6875, 0.4167, 0.6667, 0.4167, 0.6667, 0.4167, 0.6875, 0.4167, 0.6875, 0.5, 0.6667, 0.5, 0.6875, 0.5, 0.7083, 0.5, 0.7083, 0.5833, 0.6875, 0.5833, 0.6875, 0.5833, 0.7083, 0.5833, 0.7083, 0.6667, 0.6875, 0.6667, 0.6875, 0.6667, 0.7083, 0.6667, 0.7083, 0.75, 0.6875, 0.75, 0.6875, 0.75, 0.7083, 0.75, 0.7083, 0.8333, 0.6875, 0.8333, 0.6875, 0.8333, 0.7083, 0.8333, 0.7083, 0.9167, 0.6875, 0.9167, 0.6875, 0.9167, 0.7083, 0.9167, 0.7083, 1.0, 0.6875, 1.0, 0.6875, 2.22e-16, 0.7083, 2.22e-16, 0.7083, 0.08333, 0.6875, 0.08333, 0.6875, 0.08333, 0.7083, 0.08333, 0.7083, 0.1667, 0.6875, 0.1667, 0.6875, 0.1667, 0.7083, 0.1667, 0.7083, 0.25, 0.6875, 0.25, 0.6875, 0.25, 0.7083, 0.25, 0.7083, 0.3333, 0.6875, 0.3333, 0.6875, 0.3333, 0.7083, 0.3333, 0.7083, 0.4167, 0.6875, 0.4167, 0.6875, 0.4167, 0.7083, 0.4167, 0.7083, 0.5, 0.6875, 0.5, 0.7083, 0.5, 0.7292, 0.5, 0.7292, 0.5833, 0.7083, 0.5833, 0.7083, 0.5833, 0.7292, 0.5833, 0.7292, 0.6667, 0.7083, 0.6667, 0.7083, 0.6667, 0.7292, 0.6667, 0.7292, 0.75, 0.7083, 0.75, 0.7083, 0.75, 0.7292, 0.75, 0.7292, 0.8333, 0.7083, 0.8333, 0.7083, 0.8333, 0.7292, 0.8333, 0.7292, 0.9167, 0.7083, 0.9167, 0.7083, 0.9167, 0.7292, 0.9167, 0.7292, 1.0, 0.7083, 1.0, 0.7083, 2.22e-16, 0.7292, 2.22e-16, 0.7292, 0.08333, 0.7083, 0.08333, 0.7083, 0.08333, 0.7292, 0.08333, 0.7292, 0.1667, 0.7083, 0.1667, 0.7083, 0.1667, 0.7292, 0.1667, 0.7292, 0.25, 0.7083, 0.25, 0.7083, 0.25, 0.7292, 0.25, 0.7292, 0.3333, 0.7083, 0.3333, 0.7083, 0.3333, 0.7292, 0.3333, 0.7292, 0.4167, 0.7083, 0.4167, 0.7083, 0.4167, 0.7292, 0.4167, 0.7292, 0.5, 0.7083, 0.5, 0.7292, 0.5, 0.75, 0.5, 0.75, 0.5833, 0.7292, 0.5833, 0.7292, 0.5833, 0.75, 0.5833, 0.75, 0.6667, 0.7292, 0.6667, 0.7292, 0.6667, 0.75, 0.6667, 0.75, 0.75, 0.7292, 0.75, 0.7292, 0.75, 0.75, 0.75, 0.75, 0.8333, 0.7292, 0.8333, 0.7292, 0.8333, 0.75, 0.8333, 0.75, 0.9167, 0.7292, 0.9167, 0.7292, 0.9167, 0.75, 0.9167, 0.75, 1.0, 0.7292, 1.0, 0.7292, 2.22e-16, 0.75, 2.22e-16, 0.75, 0.08333, 0.7292, 0.08333, 0.7292, 0.08333, 0.75, 0.08333, 0.75, 0.1667, 0.7292, 0.1667, 0.7292, 0.1667, 0.75, 0.1667, 0.75, 0.25, 0.7292, 0.25, 0.7292, 0.25, 0.75, 0.25, 0.75, 0.3333, 0.7292, 0.3333, 0.7292, 0.3333, 0.75, 0.3333, 0.75, 0.4167, 0.7292, 0.4167, 0.7292, 0.4167, 0.75, 0.4167, 0.75, 0.5, 0.7292, 0.5, 0.75, 0.5, 0.7708, 0.5, 0.7708, 0.5833, 0.75, 0.5833, 0.75, 0.5833, 0.7708, 0.5833, 0.7708, 0.6667, 0.75, 0.6667, 0.75, 0.6667, 0.7708, 0.6667, 0.7708, 0.75, 0.75, 0.75, 0.75, 0.75, 0.7708, 0.75, 0.7708, 0.8333, 0.75, 0.8333, 0.75, 0.8333, 0.7708, 0.8333, 0.7708, 0.9167, 0.75, 0.9167, 0.75, 0.9167, 0.7708, 0.9167, 0.7708, 1.0, 0.75, 1.0, 0.75, 2.22e-16, 0.7708, 2.22e-16, 0.7708, 0.08333, 0.75, 0.08333, 0.75, 0.08333, 0.7708, 0.08333, 0.7708, 0.1667, 0.75, 0.1667, 0.75, 0.1667, 0.7708, 0.1667, 0.7708, 0.25, 0.75, 0.25, 0.75, 0.25, 0.7708, 0.25, 0.7708, 0.3333, 0.75, 0.3333, 0.75, 0.3333, 0.7708, 0.3333, 0.7708, 0.4167, 0.75, 0.4167, 0.75, 0.4167, 0.7708, 0.4167, 0.7708, 0.5, 0.75, 0.5, 0.7708, 0.5, 0.7917, 0.5, 0.7917, 0.5833, 0.7708, 0.5833, 0.7708, 0.5833, 0.7917, 0.5833, 0.7917, 0.6667, 0.7708, 0.6667, 0.7708, 0.6667, 0.7917, 0.6667, 0.7917, 0.75, 0.7708, 0.75, 0.7708, 0.75, 0.7917, 0.75, 0.7917, 0.8333, 0.7708, 0.8333, 0.7708, 0.8333, 0.7917, 0.8333, 0.7917, 0.9167, 0.7708, 0.9167, 0.7708, 0.9167, 0.7917, 0.9167, 0.7917, 1.0, 0.7708, 1.0, 0.7708, 2.22e-16, 0.7917, 2.22e-16, 0.7917, 0.08333, 0.7708, 0.08333, 0.7708, 0.08333, 0.7917, 0.08333, 0.7917, 0.1667, 0.7708, 0.1667, 0.7708, 0.1667, 0.7917, 0.1667, 0.7917, 0.25, 0.7708, 0.25, 0.7708, 0.25, 0.7917, 0.25, 0.7917, 0.3333, 0.7708, 0.3333, 0.7708, 0.3333, 0.7917, 0.3333, 0.7917, 0.4167, 0.7708, 0.4167, 0.7708, 0.4167, 0.7917, 0.4167, 0.7917, 0.5, 0.7708, 0.5, 0.7917, 0.5, 0.8125, 0.5, 0.8125, 0.5833, 0.7917, 0.5833, 0.7917, 0.5833, 0.8125, 0.5833, 0.8125, 0.6667, 0.7917, 0.6667, 0.7917, 0.6667, 0.8125, 0.6667, 0.8125, 0.75, 0.7917, 0.75, 0.7917, 0.75, 0.8125, 0.75, 0.8125, 0.8333, 0.7917, 0.8333, 0.7917, 0.8333, 0.8125, 0.8333, 0.8125, 0.9167, 0.7917, 0.9167, 0.7917, 0.9167, 0.8125, 0.9167, 0.8125, 1.0, 0.7917, 1.0, 0.7917, 2.22e-16, 0.8125, 2.22e-16, 0.8125, 0.08333, 0.7917, 0.08333, 0.7917, 0.08333, 0.8125, 0.08333, 0.8125, 0.1667, 0.7917, 0.1667, 0.7917, 0.1667, 0.8125, 0.1667, 0.8125, 0.25, 0.7917, 0.25, 0.7917, 0.25, 0.8125, 0.25, 0.8125, 0.3333, 0.7917, 0.3333, 0.7917, 0.3333, 0.8125, 0.3333, 0.8125, 0.4167, 0.7917, 0.4167, 0.7917, 0.4167, 0.8125, 0.4167, 0.8125, 0.5, 0.7917, 0.5, 0.8125, 0.5, 0.8333, 0.5, 0.8333, 0.5833, 0.8125, 0.5833, 0.8125, 0.5833, 0.8333, 0.5833, 0.8333, 0.6667, 0.8125, 0.6667, 0.8125, 0.6667, 0.8333, 0.6667, 0.8333, 0.75, 0.8125, 0.75, 0.8125, 0.75, 0.8333, 0.75, 0.8333, 0.8333, 0.8125, 0.8333, 0.8125, 0.8333, 0.8333, 0.8333, 0.8333, 0.9167, 0.8125, 0.9167, 0.8125, 0.9167, 0.8333, 0.9167, 0.8333, 1.0, 0.8125, 1.0, 0.8125, 2.22e-16, 0.8333, 2.22e-16, 0.8333, 0.08333, 0.8125, 0.08333, 0.8125, 0.08333, 0.8333, 0.08333, 0.8333, 0.1667, 0.8125, 0.1667, 0.8125, 0.1667, 0.8333, 0.1667, 0.8333, 0.25, 0.8125, 0.25, 0.8125, 0.25, 0.8333, 0.25, 0.8333, 0.3333, 0.8125, 0.3333, 0.8125, 0.3333, 0.8333, 0.3333, 0.8333, 0.4167, 0.8125, 0.4167, 0.8125, 0.4167, 0.8333, 0.4167, 0.8333, 0.5, 0.8125, 0.5, 0.8333, 0.5, 0.8542, 0.5, 0.8542, 0.5833, 0.8333, 0.5833, 0.8333, 0.5833, 0.8542, 0.5833, 0.8542, 0.6667, 0.8333, 0.6667, 0.8333, 0.6667, 0.8542, 0.6667, 0.8542, 0.75, 0.8333, 0.75, 0.8333, 0.75, 0.8542, 0.75, 0.8542, 0.8333, 0.8333, 0.8333, 0.8333, 0.8333, 0.8542, 0.8333, 0.8542, 0.9167, 0.8333, 0.9167, 0.8333, 0.9167, 0.8542, 0.9167, 0.8542, 1.0, 0.8333, 1.0, 0.8333, 2.22e-16, 0.8542, 2.22e-16, 0.8542, 0.08333, 0.8333, 0.08333, 0.8333, 0.08333, 0.8542, 0.08333, 0.8542, 0.1667, 0.8333, 0.1667, 0.8333, 0.1667, 0.8542, 0.1667, 0.8542, 0.25, 0.8333, 0.25, 0.8333, 0.25, 0.8542, 0.25, 0.8542, 0.3333, 0.8333, 0.3333, 0.8333, 0.3333, 0.8542, 0.3333, 0.8542, 0.4167, 0.8333, 0.4167, 0.8333, 0.4167, 0.8542, 0.4167, 0.8542, 0.5, 0.8333, 0.5, 0.8542, 0.5, 0.875, 0.5, 0.875, 0.5833, 0.8542, 0.5833, 0.8542, 0.5833, 0.875, 0.5833, 0.875, 0.6667, 0.8542, 0.6667, 0.8542, 0.6667, 0.875, 0.6667, 0.875, 0.75, 0.8542, 0.75, 0.8542, 0.75, 0.875, 0.75, 0.875, 0.8333, 0.8542, 0.8333, 0.8542, 0.8333, 0.875, 0.8333, 0.875, 0.9167, 0.8542, 0.9167, 0.8542, 0.9167, 0.875, 0.9167, 0.875, 1.0, 0.8542, 1.0, 0.8542, 2.22e-16, 0.875, 2.22e-16, 0.875, 0.08333, 0.8542, 0.08333, 0.8542, 0.08333, 0.875, 0.08333, 0.875, 0.1667, 0.8542, 0.1667, 0.8542, 0.1667, 0.875, 0.1667, 0.875, 0.25, 0.8542, 0.25, 0.8542, 0.25, 0.875, 0.25, 0.875, 0.3333, 0.8542, 0.3333, 0.8542, 0.3333, 0.875, 0.3333, 0.875, 0.4167, 0.8542, 0.4167, 0.8542, 0.4167, 0.875, 0.4167, 0.875, 0.5, 0.8542, 0.5, 0.875, 0.5, 0.8958, 0.5, 0.8958, 0.5833, 0.875, 0.5833, 0.875, 0.5833, 0.8958, 0.5833, 0.8958, 0.6667, 0.875, 0.6667, 0.875, 0.6667, 0.8958, 0.6667, 0.8958, 0.75, 0.875, 0.75, 0.875, 0.75, 0.8958, 0.75, 0.8958, 0.8333, 0.875, 0.8333, 0.875, 0.8333, 0.8958, 0.8333, 0.8958, 0.9167, 0.875, 0.9167, 0.875, 0.9167, 0.8958, 0.9167, 0.8958, 1.0, 0.875, 1.0, 0.875, 2.22e-16, 0.8958, 2.22e-16, 0.8958, 0.08333, 0.875, 0.08333, 0.875, 0.08333, 0.8958, 0.08333, 0.8958, 0.1667, 0.875, 0.1667, 0.875, 0.1667, 0.8958, 0.1667, 0.8958, 0.25, 0.875, 0.25, 0.875, 0.25, 0.8958, 0.25, 0.8958, 0.3333, 0.875, 0.3333, 0.875, 0.3333, 0.8958, 0.3333, 0.8958, 0.4167, 0.875, 0.4167, 0.875, 0.4167, 0.8958, 0.4167, 0.8958, 0.5, 0.875, 0.5, 0.8958, 0.5, 0.9167, 0.5, 0.9167, 0.5833, 0.8958, 0.5833, 0.8958, 0.5833, 0.9167, 0.5833, 0.9167, 0.6667, 0.8958, 0.6667, 0.8958, 0.6667, 0.9167, 0.6667, 0.9167, 0.75, 0.8958, 0.75, 0.8958, 0.75, 0.9167, 0.75, 0.9167, 0.8333, 0.8958, 0.8333, 0.8958, 0.8333, 0.9167, 0.8333, 0.9167, 0.9167, 0.8958, 0.9167, 0.8958, 0.9167, 0.9167, 0.9167, 0.9167, 1.0, 0.8958, 1.0, 0.8958, 2.22e-16, 0.9167, 2.22e-16, 0.9167, 0.08333, 0.8958, 0.08333, 0.8958, 0.08333, 0.9167, 0.08333, 0.9167, 0.1667, 0.8958, 0.1667, 0.8958, 0.1667, 0.9167, 0.1667, 0.9167, 0.25, 0.8958, 0.25, 0.8958, 0.25, 0.9167, 0.25, 0.9167, 0.3333, 0.8958, 0.3333, 0.8958, 0.3333, 0.9167, 0.3333, 0.9167, 0.4167, 0.8958, 0.4167, 0.8958, 0.4167, 0.9167, 0.4167, 0.9167, 0.5, 0.8958, 0.5, 0.9167, 0.5, 0.9375, 0.5, 0.9375, 0.5833, 0.9167, 0.5833, 0.9167, 0.5833, 0.9375, 0.5833, 0.9375, 0.6667, 0.9167, 0.6667, 0.9167, 0.6667, 0.9375, 0.6667, 0.9375, 0.75, 0.9167, 0.75, 0.9167, 0.75, 0.9375, 0.75, 0.9375, 0.8333, 0.9167, 0.8333, 0.9167, 0.8333, 0.9375, 0.8333, 0.9375, 0.9167, 0.9167, 0.9167, 0.9167, 0.9167, 0.9375, 0.9167, 0.9375, 1.0, 0.9167, 1.0, 0.9167, 2.22e-16, 0.9375, 2.22e-16, 0.9375, 0.08333, 0.9167, 0.08333, 0.9167, 0.08333, 0.9375, 0.08333, 0.9375, 0.1667, 0.9167, 0.1667, 0.9167, 0.1667, 0.9375, 0.1667, 0.9375, 0.25, 0.9167, 0.25, 0.9167, 0.25, 0.9375, 0.25, 0.9375, 0.3333, 0.9167, 0.3333, 0.9167, 0.3333, 0.9375, 0.3333, 0.9375, 0.4167, 0.9167, 0.4167, 0.9167, 0.4167, 0.9375, 0.4167, 0.9375, 0.5, 0.9167, 0.5, 0.9375, 0.5, 0.9583, 0.5, 0.9583, 0.5833, 0.9375, 0.5833, 0.9375, 0.5833, 0.9583, 0.5833, 0.9583, 0.6667, 0.9375, 0.6667, 0.9375, 0.6667, 0.9583, 0.6667, 0.9583, 0.75, 0.9375, 0.75, 0.9375, 0.75, 0.9583, 0.75, 0.9583, 0.8333, 0.9375, 0.8333, 0.9375, 0.8333, 0.9583, 0.8333, 0.9583, 0.9167, 0.9375, 0.9167, 0.9375, 0.9167, 0.9583, 0.9167, 0.9583, 1.0, 0.9375, 1.0, 0.9375, 2.22e-16, 0.9583, 2.22e-16, 0.9583, 0.08333, 0.9375, 0.08333, 0.9375, 0.08333, 0.9583, 0.08333, 0.9583, 0.1667, 0.9375, 0.1667, 0.9375, 0.1667, 0.9583, 0.1667, 0.9583, 0.25, 0.9375, 0.25, 0.9375, 0.25, 0.9583, 0.25, 0.9583, 0.3333, 0.9375, 0.3333, 0.9375, 0.3333, 0.9583, 0.3333, 0.9583, 0.4167, 0.9375, 0.4167, 0.9375, 0.4167, 0.9583, 0.4167, 0.9583, 0.5, 0.9375, 0.5, 0.9583, 0.5, 0.9792, 0.5, 0.9792, 0.5833, 0.9583, 0.5833, 0.9583, 0.5833, 0.9792, 0.5833, 0.9792, 0.6667, 0.9583, 0.6667, 0.9583, 0.6667, 0.9792, 0.6667, 0.9792, 0.75, 0.9583, 0.75, 0.9583, 0.75, 0.9792, 0.75, 0.9792, 0.8333, 0.9583, 0.8333, 0.9583, 0.8333, 0.9792, 0.8333, 0.9792, 0.9167, 0.9583, 0.9167, 0.9583, 0.9167, 0.9792, 0.9167, 0.9792, 1.0, 0.9583, 1.0, 0.9583, 2.22e-16, 0.9792, 2.22e-16, 0.9792, 0.08333, 0.9583, 0.08333, 0.9583, 0.08333, 0.9792, 0.08333, 0.9792, 0.1667, 0.9583, 0.1667, 0.9583, 0.1667, 0.9792, 0.1667, 0.9792, 0.25, 0.9583, 0.25, 0.9583, 0.25, 0.9792, 0.25, 0.9792, 0.3333, 0.9583, 0.3333, 0.9583, 0.3333, 0.9792, 0.3333, 0.9792, 0.4167, 0.9583, 0.4167, 0.9583, 0.4167, 0.9792, 0.4167, 0.9792, 0.5, 0.9583, 0.5, 0.9792, 0.5, 1.0, 0.5, 1.0, 0.5833, 0.9792, 0.5833, 0.9792, 0.5833, 1.0, 0.5833, 1.0, 0.6667, 0.9792, 0.6667, 0.9792, 0.6667, 1.0, 0.6667, 1.0, 0.75, 0.9792, 0.75, 0.9792, 0.75, 1.0, 0.75, 1.0, 0.8333, 0.9792, 0.8333, 0.9792, 0.8333, 1.0, 0.8333, 1.0, 0.9167, 0.9792, 0.9167, 0.9792, 0.9167, 1.0, 0.9167, 1.0, 1.0, 0.9792, 1.0, 0.9792, 2.22e-16, 1.0, 2.22e-16, 1.0, 0.08333, 0.9792, 0.08333, 0.9792, 0.08333, 1.0, 0.08333, 1.0, 0.1667, 0.9792, 0.1667, 0.9792, 0.1667, 1.0, 0.1667, 1.0, 0.25, 0.9792, 0.25, 0.9792, 0.25, 1.0, 0.25, 1.0, 0.3333, 0.9792, 0.3333, 0.9792, 0.3333, 1.0, 0.3333, 1.0, 0.4167, 0.9792, 0.4167, 0.9792, 0.4167, 1.0, 0.4167, 1.0, 0.5, 0.9792, 0.5, 8.882e-16, 0.5, 0.02083, 0.5, 0.02083, 0.5833, 8.882e-16, 0.5833, 8.882e-16, 0.5833, 0.02083, 0.5833, 0.02083, 0.6667, 8.882e-16, 0.6667, 8.882e-16, 0.6667, 0.02083, 0.6667, 0.02083, 0.75, 8.882e-16, 0.75, 8.882e-16, 0.75, 0.02083, 0.75, 0.02083, 0.8333, 8.882e-16, 0.8333, 8.882e-16, 0.8333, 0.02083, 0.8333, 0.02083, 0.9167, 8.882e-16, 0.9167, 8.882e-16, 0.9167, 0.02083, 0.9167, 0.02083, 1.0, 8.882e-16, 1.0, 8.882e-16, 2.22e-16, 0.02083, 2.22e-16, 0.02083, 0.08333, 8.882e-16, 0.08333, 8.882e-16, 0.08333, 0.02083, 0.08333, 0.02083, 0.1667, 8.882e-16, 0.1667, 8.882e-16, 0.1667, 0.02083, 0.1667, 0.02083, 0.25, 8.882e-16, 0.25, 8.882e-16, 0.25, 0.02083, 0.25, 0.02083, 0.3333, 8.882e-16, 0.3333, 8.882e-16, 0.3333, 0.02083, 0.3333, 0.02083, 0.4167, 8.882e-16, 0.4167, 8.882e-16, 0.4167, 0.02083, 0.4167, 0.02083, 0.5, 8.882e-16, 0.5, 0.02083, 0.5, 0.04167, 0.5, 0.04167, 0.5833, 0.02083, 0.5833, 0.02083, 0.5833, 0.04167, 0.5833, 0.04167, 0.6667, 0.02083, 0.6667, 0.02083, 0.6667, 0.04167, 0.6667, 0.04167, 0.75, 0.02083, 0.75, 0.02083, 0.75, 0.04167, 0.75, 0.04167, 0.8333, 0.02083, 0.8333, 0.02083, 0.8333, 0.04167, 0.8333, 0.04167, 0.9167, 0.02083, 0.9167, 0.02083, 0.9167, 0.04167, 0.9167, 0.04167, 1.0, 0.02083, 1.0, 0.02083, 2.22e-16, 0.04167, 2.22e-16, 0.04167, 0.08333, 0.02083, 0.08333, 0.02083, 0.08333, 0.04167, 0.08333, 0.04167, 0.1667, 0.02083, 0.1667, 0.02083, 0.1667, 0.04167, 0.1667, 0.04167, 0.25, 0.02083, 0.25, 0.02083, 0.25, 0.04167, 0.25, 0.04167, 0.3333, 0.02083, 0.3333, 0.02083, 0.3333, 0.04167, 0.3333, 0.04167, 0.4167, 0.02083, 0.4167, 0.02083, 0.4167, 0.04167, 0.4167, 0.04167, 0.5, 0.02083, 0.5, 0.04167, 0.5, 0.0625, 0.5, 0.0625, 0.5833, 0.04167, 0.5833, 0.04167, 0.5833, 0.0625, 0.5833, 0.0625, 0.6667, 0.04167, 0.6667, 0.04167, 0.6667, 0.0625, 0.6667, 0.0625, 0.75, 0.04167, 0.75, 0.04167, 0.75, 0.0625, 0.75, 0.0625, 0.8333, 0.04167, 0.8333, 0.04167, 0.8333, 0.0625, 0.8333, 0.0625, 0.9167, 0.04167, 0.9167, 0.04167, 0.9167, 0.0625, 0.9167, 0.0625, 1.0, 0.04167, 1.0, 0.04167, 2.22e-16, 0.0625, 2.22e-16, 0.0625, 0.08333, 0.04167, 0.08333, 0.04167, 0.08333, 0.0625, 0.08333, 0.0625, 0.1667, 0.04167, 0.1667, 0.04167, 0.1667, 0.0625, 0.1667, 0.0625, 0.25, 0.04167, 0.25, 0.04167, 0.25, 0.0625, 0.25, 0.0625, 0.3333, 0.04167, 0.3333, 0.04167, 0.3333, 0.0625, 0.3333, 0.0625, 0.4167, 0.04167, 0.4167, 0.04167, 0.4167, 0.0625, 0.4167, 0.0625, 0.5, 0.04167, 0.5, 0.0625, 0.5, 0.08333, 0.5, 0.08333, 0.5833, 0.0625, 0.5833, 0.0625, 0.5833, 0.08333, 0.5833, 0.08333, 0.6667, 0.0625, 0.6667, 0.0625, 0.6667, 0.08333, 0.6667, 0.08333, 0.75, 0.0625, 0.75, 0.0625, 0.75, 0.08333, 0.75, 0.08333, 0.8333, 0.0625, 0.8333, 0.0625, 0.8333, 0.08333, 0.8333, 0.08333, 0.9167, 0.0625, 0.9167, 0.0625, 0.9167, 0.08333, 0.9167, 0.08333, 1.0, 0.0625, 1.0, 0.0625, 2.22e-16, 0.08333, 2.22e-16, 0.08333, 0.08333, 0.0625, 0.08333, 0.0625, 0.08333, 0.08333, 0.08333, 0.08333, 0.1667, 0.0625, 0.1667, 0.0625, 0.1667, 0.08333, 0.1667, 0.08333, 0.25, 0.0625, 0.25, 0.0625, 0.25, 0.08333, 0.25, 0.08333, 0.3333, 0.0625, 0.3333, 0.0625, 0.3333, 0.08333, 0.3333, 0.08333, 0.4167, 0.0625, 0.4167, 0.0625, 0.4167, 0.08333, 0.4167, 0.08333, 0.5, 0.0625, 0.5, 0.08333, 0.5, 0.1042, 0.5, 0.1042, 0.5833, 0.08333, 0.5833, 0.08333, 0.5833, 0.1042, 0.5833, 0.1042, 0.6667, 0.08333, 0.6667, 0.08333, 0.6667, 0.1042, 0.6667, 0.1042, 0.75, 0.08333, 0.75, 0.08333, 0.75, 0.1042, 0.75, 0.1042, 0.8333, 0.08333, 0.8333, 0.08333, 0.8333, 0.1042, 0.8333, 0.1042, 0.9167, 0.08333, 0.9167, 0.08333, 0.9167, 0.1042, 0.9167, 0.1042, 1.0, 0.08333, 1.0, 0.08333, 2.22e-16, 0.1042, 2.22e-16, 0.1042, 0.08333, 0.08333, 0.08333, 0.08333, 0.08333, 0.1042, 0.08333, 0.1042, 0.1667, 0.08333, 0.1667, 0.08333, 0.1667, 0.1042, 0.1667, 0.1042, 0.25, 0.08333, 0.25, 0.08333, 0.25, 0.1042, 0.25, 0.1042, 0.3333, 0.08333, 0.3333, 0.08333, 0.3333, 0.1042, 0.3333, 0.1042, 0.4167, 0.08333, 0.4167, 0.08333, 0.4167, 0.1042, 0.4167, 0.1042, 0.5, 0.08333, 0.5, 0.1042, 0.5, 0.125, 0.5, 0.125, 0.5833, 0.1042, 0.5833, 0.1042, 0.5833, 0.125, 0.5833, 0.125, 0.6667, 0.1042, 0.6667, 0.1042, 0.6667, 0.125, 0.6667, 0.125, 0.75, 0.1042, 0.75, 0.1042, 0.75, 0.125, 0.75, 0.125, 0.8333, 0.1042, 0.8333, 0.1042, 0.8333, 0.125, 0.8333, 0.125, 0.9167, 0.1042, 0.9167, 0.1042, 0.9167, 0.125, 0.9167, 0.125, 1.0, 0.1042, 1.0, 0.1042, 2.22e-16, 0.125, 2.22e-16, 0.125, 0.08333, 0.1042, 0.08333, 0.1042, 0.08333, 0.125, 0.08333, 0.125, 0.1667, 0.1042, 0.1667, 0.1042, 0.1667, 0.125, 0.1667, 0.125, 0.25, 0.1042, 0.25, 0.1042, 0.25, 0.125, 0.25, 0.125, 0.3333, 0.1042, 0.3333, 0.1042, 0.3333, 0.125, 0.3333, 0.125, 0.4167, 0.1042, 0.4167, 0.1042, 0.4167, 0.125, 0.4167, 0.125, 0.5, 0.1042, 0.5, 0.125, 0.5, 0.1458, 0.5, 0.1458, 0.5833, 0.125, 0.5833, 0.125, 0.5833, 0.1458, 0.5833, 0.1458, 0.6667, 0.125, 0.6667, 0.125, 0.6667, 0.1458, 0.6667, 0.1458, 0.75, 0.125, 0.75, 0.125, 0.75, 0.1458, 0.75, 0.1458, 0.8333, 0.125, 0.8333, 0.125, 0.8333, 0.1458, 0.8333, 0.1458, 0.9167, 0.125, 0.9167, 0.125, 0.9167, 0.1458, 0.9167, 0.1458, 1.0, 0.125, 1.0, 0.125, 2.22e-16, 0.1458, 2.22e-16, 0.1458, 0.08333, 0.125, 0.08333, 0.125, 0.08333, 0.1458, 0.08333, 0.1458, 0.1667, 0.125, 0.1667, 0.125, 0.1667, 0.1458, 0.1667, 0.1458, 0.25, 0.125, 0.25, 0.125, 0.25, 0.1458, 0.25, 0.1458, 0.3333, 0.125, 0.3333, 0.125, 0.3333, 0.1458, 0.3333, 0.1458, 0.4167, 0.125, 0.4167, 0.125, 0.4167, 0.1458, 0.4167, 0.1458, 0.5, 0.125, 0.5, 0.1458, 0.5, 0.1667, 0.5, 0.1667, 0.5833, 0.1458, 0.5833, 0.1458, 0.5833, 0.1667, 0.5833, 0.1667, 0.6667, 0.1458, 0.6667, 0.1458, 0.6667, 0.1667, 0.6667, 0.1667, 0.75, 0.1458, 0.75, 0.1458, 0.75, 0.1667, 0.75, 0.1667, 0.8333, 0.1458, 0.8333, 0.1458, 0.8333, 0.1667, 0.8333, 0.1667, 0.9167, 0.1458, 0.9167, 0.1458, 0.9167, 0.1667, 0.9167, 0.1667, 1.0, 0.1458, 1.0, 0.1458, 2.22e-16, 0.1667, 2.22e-16, 0.1667, 0.08333, 0.1458, 0.08333, 0.1458, 0.08333, 0.1667, 0.08333, 0.1667, 0.1667, 0.1458, 0.1667, 0.1458, 0.1667, 0.1667, 0.1667, 0.1667, 0.25, 0.1458, 0.25, 0.1458, 0.25, 0.1667, 0.25, 0.1667, 0.3333, 0.1458, 0.3333, 0.1458, 0.3333, 0.1667, 0.3333, 0.1667, 0.4167, 0.1458, 0.4167, 0.1458, 0.4167, 0.1667, 0.4167, 0.1667, 0.5, 0.1458, 0.5, 0.1667, 0.5, 0.1875, 0.5, 0.1875, 0.5833, 0.1667, 0.5833, 0.1667, 0.5833, 0.1875, 0.5833, 0.1875, 0.6667, 0.1667, 0.6667, 0.1667, 0.6667, 0.1875, 0.6667, 0.1875, 0.75, 0.1667, 0.75, 0.1667, 0.75, 0.1875, 0.75, 0.1875, 0.8333, 0.1667, 0.8333, 0.1667, 0.8333, 0.1875, 0.8333, 0.1875, 0.9167, 0.1667, 0.9167, 0.1667, 0.9167, 0.1875, 0.9167, 0.1875, 1.0, 0.1667, 1.0, 0.1667, 2.22e-16, 0.1875, 2.22e-16, 0.1875, 0.08333, 0.1667, 0.08333, 0.1667, 0.08333, 0.1875, 0.08333, 0.1875, 0.1667, 0.1667, 0.1667, 0.1667, 0.1667, 0.1875, 0.1667, 0.1875, 0.25, 0.1667, 0.25, 0.1667, 0.25, 0.1875, 0.25, 0.1875, 0.3333, 0.1667, 0.3333, 0.1667, 0.3333, 0.1875, 0.3333, 0.1875, 0.4167, 0.1667, 0.4167, 0.1667, 0.4167, 0.1875, 0.4167, 0.1875, 0.5, 0.1667, 0.5, 0.1875, 0.5, 0.2083, 0.5, 0.2083, 0.5833, 0.1875, 0.5833, 0.1875, 0.5833, 0.2083, 0.5833, 0.2083, 0.6667, 0.1875, 0.6667, 0.1875, 0.6667, 0.2083, 0.6667, 0.2083, 0.75, 0.1875, 0.75, 0.1875, 0.75, 0.2083, 0.75, 0.2083, 0.8333, 0.1875, 0.8333, 0.1875, 0.8333, 0.2083, 0.8333, 0.2083, 0.9167, 0.1875, 0.9167, 0.1875, 0.9167, 0.2083, 0.9167, 0.2083, 1.0, 0.1875, 1.0, 0.1875, 2.22e-16, 0.2083, 2.22e-16, 0.2083, 0.08333, 0.1875, 0.08333, 0.1875, 0.08333, 0.2083, 0.08333, 0.2083, 0.1667, 0.1875, 0.1667, 0.1875, 0.1667, 0.2083, 0.1667, 0.2083, 0.25, 0.1875, 0.25, 0.1875, 0.25, 0.2083, 0.25, 0.2083, 0.3333, 0.1875, 0.3333, 0.1875, 0.3333, 0.2083, 0.3333, 0.2083, 0.4167, 0.1875, 0.4167, 0.1875, 0.4167, 0.2083, 0.4167, 0.2083, 0.5, 0.1875, 0.5, 0.2083, 0.5, 0.2292, 0.5, 0.2292, 0.5833, 0.2083, 0.5833, 0.2083, 0.5833, 0.2292, 0.5833, 0.2292, 0.6667, 0.2083, 0.6667, 0.2083, 0.6667, 0.2292, 0.6667, 0.2292, 0.75, 0.2083, 0.75, 0.2083, 0.75, 0.2292, 0.75, 0.2292, 0.8333, 0.2083, 0.8333, 0.2083, 0.8333, 0.2292, 0.8333, 0.2292, 0.9167, 0.2083, 0.9167, 0.2083, 0.9167, 0.2292, 0.9167, 0.2292, 1.0, 0.2083, 1.0, 0.2083, 2.22e-16, 0.2292, 2.22e-16, 0.2292, 0.08333, 0.2083, 0.08333, 0.2083, 0.08333, 0.2292, 0.08333, 0.2292, 0.1667, 0.2083, 0.1667, 0.2083, 0.1667, 0.2292, 0.1667, 0.2292, 0.25, 0.2083, 0.25, 0.2083, 0.25, 0.2292, 0.25, 0.2292, 0.3333, 0.2083, 0.3333, 0.2083, 0.3333, 0.2292, 0.3333, 0.2292, 0.4167, 0.2083, 0.4167, 0.2083, 0.4167, 0.2292, 0.4167, 0.2292, 0.5, 0.2083, 0.5, 0.2292, 0.5, 0.25, 0.5, 0.25, 0.5833, 0.2292, 0.5833, 0.2292, 0.5833, 0.25, 0.5833, 0.25, 0.6667, 0.2292, 0.6667, 0.2292, 0.6667, 0.25, 0.6667, 0.25, 0.75, 0.2292, 0.75, 0.2292, 0.75, 0.25, 0.75, 0.25, 0.8333, 0.2292, 0.8333, 0.2292, 0.8333, 0.25, 0.8333, 0.25, 0.9167, 0.2292, 0.9167, 0.2292, 0.9167, 0.25, 0.9167, 0.25, 1.0, 0.2292, 1.0, 0.2292, 2.22e-16, 0.25, 2.22e-16, 0.25, 0.08333, 0.2292, 0.08333, 0.2292, 0.08333, 0.25, 0.08333, 0.25, 0.1667, 0.2292, 0.1667, 0.2292, 0.1667, 0.25, 0.1667, 0.25, 0.25, 0.2292, 0.25, 0.2292, 0.25, 0.25, 0.25, 0.25, 0.3333, 0.2292, 0.3333, 0.2292, 0.3333, 0.25, 0.3333, 0.25, 0.4167, 0.2292, 0.4167, 0.2292, 0.4167, 0.25, 0.4167, 0.25, 0.5, 0.2292, 0.5, 0.25, 0.5, 0.2708, 0.5, 0.2708, 0.5833, 0.25, 0.5833, 0.25, 0.5833, 0.2708, 0.5833, 0.2708, 0.6667, 0.25, 0.6667, 0.25, 0.6667, 0.2708, 0.6667, 0.2708, 0.75, 0.25, 0.75, 0.25, 0.75, 0.2708, 0.75, 0.2708, 0.8333, 0.25, 0.8333, 0.25, 0.8333, 0.2708, 0.8333, 0.2708, 0.9167, 0.25, 0.9167, 0.25, 0.9167, 0.2708, 0.9167, 0.2708, 1.0, 0.25, 1.0, 0.25, 2.22e-16, 0.2708, 2.22e-16, 0.2708, 0.08333, 0.25, 0.08333, 0.25, 0.08333, 0.2708, 0.08333, 0.2708, 0.1667, 0.25, 0.1667, 0.25, 0.1667, 0.2708, 0.1667, 0.2708, 0.25, 0.25, 0.25, 0.25, 0.25, 0.2708, 0.25, 0.2708, 0.3333, 0.25, 0.3333, 0.25, 0.3333, 0.2708, 0.3333, 0.2708, 0.4167, 0.25, 0.4167, 0.25, 0.4167, 0.2708, 0.4167, 0.2708, 0.5, 0.25, 0.5, 0.2708, 0.5, 0.2917, 0.5, 0.2917, 0.5833, 0.2708, 0.5833, 0.2708, 0.5833, 0.2917, 0.5833, 0.2917, 0.6667, 0.2708, 0.6667, 0.2708, 0.6667, 0.2917, 0.6667, 0.2917, 0.75, 0.2708, 0.75, 0.2708, 0.75, 0.2917, 0.75, 0.2917, 0.8333, 0.2708, 0.8333, 0.2708, 0.8333, 0.2917, 0.8333, 0.2917, 0.9167, 0.2708, 0.9167, 0.2708, 0.9167, 0.2917, 0.9167, 0.2917, 1.0, 0.2708, 1.0, 0.2708, 2.22e-16, 0.2917, 2.22e-16, 0.2917, 0.08333, 0.2708, 0.08333, 0.2708, 0.08333, 0.2917, 0.08333, 0.2917, 0.1667, 0.2708, 0.1667, 0.2708, 0.1667, 0.2917, 0.1667, 0.2917, 0.25, 0.2708, 0.25, 0.2708, 0.25, 0.2917, 0.25, 0.2917, 0.3333, 0.2708, 0.3333, 0.2708, 0.3333, 0.2917, 0.3333, 0.2917, 0.4167, 0.2708, 0.4167, 0.2708, 0.4167, 0.2917, 0.4167, 0.2917, 0.5, 0.2708, 0.5, 0.2917, 0.5, 0.3125, 0.5, 0.3125, 0.5833, 0.2917, 0.5833, 0.2917, 0.5833, 0.3125, 0.5833, 0.3125, 0.6667, 0.2917, 0.6667, 0.2917, 0.6667, 0.3125, 0.6667, 0.3125, 0.75, 0.2917, 0.75, 0.2917, 0.75, 0.3125, 0.75, 0.3125, 0.8333, 0.2917, 0.8333, 0.2917, 0.8333, 0.3125, 0.8333, 0.3125, 0.9167, 0.2917, 0.9167, 0.2917, 0.9167, 0.3125, 0.9167, 0.3125, 1.0, 0.2917, 1.0, 0.2917, 2.22e-16, 0.3125, 2.22e-16, 0.3125, 0.08333, 0.2917, 0.08333, 0.2917, 0.08333, 0.3125, 0.08333, 0.3125, 0.1667, 0.2917, 0.1667, 0.2917, 0.1667, 0.3125, 0.1667, 0.3125, 0.25, 0.2917, 0.25, 0.2917, 0.25, 0.3125, 0.25, 0.3125, 0.3333, 0.2917, 0.3333, 0.2917, 0.3333, 0.3125, 0.3333, 0.3125, 0.4167, 0.2917, 0.4167, 0.2917, 0.4167, 0.3125, 0.4167, 0.3125, 0.5, 0.2917, 0.5, 0.3125, 0.5, 0.3333, 0.5, 0.3333, 0.5833, 0.3125, 0.5833, 0.3125, 0.5833, 0.3333, 0.5833, 0.3333, 0.6667, 0.3125, 0.6667, 0.3125, 0.6667, 0.3333, 0.6667, 0.3333, 0.75, 0.3125, 0.75, 0.3125, 0.75, 0.3333, 0.75, 0.3333, 0.8333, 0.3125, 0.8333, 0.3125, 0.8333, 0.3333, 0.8333, 0.3333, 0.9167, 0.3125, 0.9167, 0.3125, 0.9167, 0.3333, 0.9167, 0.3333, 1.0, 0.3125, 1.0, 0.3125, 2.22e-16, 0.3333, 2.22e-16, 0.3333, 0.08333, 0.3125, 0.08333, 0.3125, 0.08333, 0.3333, 0.08333, 0.3333, 0.1667, 0.3125, 0.1667, 0.3125, 0.1667, 0.3333, 0.1667, 0.3333, 0.25, 0.3125, 0.25, 0.3125, 0.25, 0.3333, 0.25, 0.3333, 0.3333, 0.3125, 0.3333, 0.3125, 0.3333, 0.3333, 0.3333, 0.3333, 0.4167, 0.3125, 0.4167, 0.3125, 0.4167, 0.3333, 0.4167, 0.3333, 0.5, 0.3125, 0.5, 0.3333, 0.5, 0.3542, 0.5, 0.3542, 0.5833, 0.3333, 0.5833, 0.3333, 0.5833, 0.3542, 0.5833, 0.3542, 0.6667, 0.3333, 0.6667, 0.3333, 0.6667, 0.3542, 0.6667, 0.3542, 0.75, 0.3333, 0.75, 0.3333, 0.75, 0.3542, 0.75, 0.3542, 0.8333, 0.3333, 0.8333, 0.3333, 0.8333, 0.3542, 0.8333, 0.3542, 0.9167, 0.3333, 0.9167, 0.3333, 0.9167, 0.3542, 0.9167, 0.3542, 1.0, 0.3333, 1.0, 0.3333, 2.22e-16, 0.3542, 2.22e-16, 0.3542, 0.08333, 0.3333, 0.08333, 0.3333, 0.08333, 0.3542, 0.08333, 0.3542, 0.1667, 0.3333, 0.1667, 0.3333, 0.1667, 0.3542, 0.1667, 0.3542, 0.25, 0.3333, 0.25, 0.3333, 0.25, 0.3542, 0.25, 0.3542, 0.3333, 0.3333, 0.3333, 0.3333, 0.3333, 0.3542, 0.3333, 0.3542, 0.4167, 0.3333, 0.4167, 0.3333, 0.4167, 0.3542, 0.4167, 0.3542, 0.5, 0.3333, 0.5, 0.3542, 0.5, 0.375, 0.5, 0.375, 0.5833, 0.3542, 0.5833, 0.3542, 0.5833, 0.375, 0.5833, 0.375, 0.6667, 0.3542, 0.6667, 0.3542, 0.6667, 0.375, 0.6667, 0.375, 0.75, 0.3542, 0.75, 0.3542, 0.75, 0.375, 0.75, 0.375, 0.8333, 0.3542, 0.8333, 0.3542, 0.8333, 0.375, 0.8333, 0.375, 0.9167, 0.3542, 0.9167, 0.3542, 0.9167, 0.375, 0.9167, 0.375, 1.0, 0.3542, 1.0, 0.3542, 2.22e-16, 0.375, 2.22e-16, 0.375, 0.08333, 0.3542, 0.08333, 0.3542, 0.08333, 0.375, 0.08333, 0.375, 0.1667, 0.3542, 0.1667, 0.3542, 0.1667, 0.375, 0.1667, 0.375, 0.25, 0.3542, 0.25, 0.3542, 0.25, 0.375, 0.25, 0.375, 0.3333, 0.3542, 0.3333, 0.3542, 0.3333, 0.375, 0.3333, 0.375, 0.4167, 0.3542, 0.4167, 0.3542, 0.4167, 0.375, 0.4167, 0.375, 0.5, 0.3542, 0.5, 0.375, 0.5, 0.3958, 0.5, 0.3958, 0.5833, 0.375, 0.5833, 0.375, 0.5833, 0.3958, 0.5833, 0.3958, 0.6667, 0.375, 0.6667, 0.375, 0.6667, 0.3958, 0.6667, 0.3958, 0.75, 0.375, 0.75, 0.375, 0.75, 0.3958, 0.75, 0.3958, 0.8333, 0.375, 0.8333, 0.375, 0.8333, 0.3958, 0.8333, 0.3958, 0.9167, 0.375, 0.9167, 0.375, 0.9167, 0.3958, 0.9167, 0.3958, 1.0, 0.375, 1.0, 0.375, 2.22e-16, 0.3958, 2.22e-16, 0.3958, 0.08333, 0.375, 0.08333, 0.375, 0.08333, 0.3958, 0.08333, 0.3958, 0.1667, 0.375, 0.1667, 0.375, 0.1667, 0.3958, 0.1667, 0.3958, 0.25, 0.375, 0.25, 0.375, 0.25, 0.3958, 0.25, 0.3958, 0.3333, 0.375, 0.3333, 0.375, 0.3333, 0.3958, 0.3333, 0.3958, 0.4167, 0.375, 0.4167, 0.375, 0.4167, 0.3958, 0.4167, 0.3958, 0.5, 0.375, 0.5, 0.3958, 0.5, 0.4167, 0.5, 0.4167, 0.5833, 0.3958, 0.5833, 0.3958, 0.5833, 0.4167, 0.5833, 0.4167, 0.6667, 0.3958, 0.6667, 0.3958, 0.6667, 0.4167, 0.6667, 0.4167, 0.75, 0.3958, 0.75, 0.3958, 0.75, 0.4167, 0.75, 0.4167, 0.8333, 0.3958, 0.8333, 0.3958, 0.8333, 0.4167, 0.8333, 0.4167, 0.9167, 0.3958, 0.9167, 0.3958, 0.9167, 0.4167, 0.9167, 0.4167, 1.0, 0.3958, 1.0, 0.3958, 2.22e-16, 0.4167, 2.22e-16, 0.4167, 0.08333, 0.3958, 0.08333, 0.3958, 0.08333, 0.4167, 0.08333, 0.4167, 0.1667, 0.3958, 0.1667, 0.3958, 0.1667, 0.4167, 0.1667, 0.4167, 0.25, 0.3958, 0.25, 0.3958, 0.25, 0.4167, 0.25, 0.4167, 0.3333, 0.3958, 0.3333, 0.3958, 0.3333, 0.4167, 0.3333, 0.4167, 0.4167, 0.3958, 0.4167, 0.3958, 0.4167, 0.4167, 0.4167, 0.4167, 0.5, 0.3958, 0.5, 0.4167, 0.5, 0.4375, 0.5, 0.4375, 0.5833, 0.4167, 0.5833, 0.4167, 0.5833, 0.4375, 0.5833, 0.4375, 0.6667, 0.4167, 0.6667, 0.4167, 0.6667, 0.4375, 0.6667, 0.4375, 0.75, 0.4167, 0.75, 0.4167, 0.75, 0.4375, 0.75, 0.4375, 0.8333, 0.4167, 0.8333, 0.4167, 0.8333, 0.4375, 0.8333, 0.4375, 0.9167, 0.4167, 0.9167, 0.4167, 0.9167, 0.4375, 0.9167, 0.4375, 1.0, 0.4167, 1.0, 0.4167, 2.22e-16, 0.4375, 2.22e-16, 0.4375, 0.08333, 0.4167, 0.08333, 0.4167, 0.08333, 0.4375, 0.08333, 0.4375, 0.1667, 0.4167, 0.1667, 0.4167, 0.1667, 0.4375, 0.1667, 0.4375, 0.25, 0.4167, 0.25, 0.4167, 0.25, 0.4375, 0.25, 0.4375, 0.3333, 0.4167, 0.3333, 0.4167, 0.3333, 0.4375, 0.3333, 0.4375, 0.4167, 0.4167, 0.4167, 0.4167, 0.4167, 0.4375, 0.4167, 0.4375, 0.5, 0.4167, 0.5, 0.4375, 0.5, 0.4583, 0.5, 0.4583, 0.5833, 0.4375, 0.5833, 0.4375, 0.5833, 0.4583, 0.5833, 0.4583, 0.6667, 0.4375, 0.6667, 0.4375, 0.6667, 0.4583, 0.6667, 0.4583, 0.75, 0.4375, 0.75, 0.4375, 0.75, 0.4583, 0.75, 0.4583, 0.8333, 0.4375, 0.8333, 0.4375, 0.8333, 0.4583, 0.8333, 0.4583, 0.9167, 0.4375, 0.9167, 0.4375, 0.9167, 0.4583, 0.9167, 0.4583, 1.0, 0.4375, 1.0, 0.4375, 2.22e-16, 0.4583, 2.22e-16, 0.4583, 0.08333, 0.4375, 0.08333, 0.4375, 0.08333, 0.4583, 0.08333, 0.4583, 0.1667, 0.4375, 0.1667, 0.4375, 0.1667, 0.4583, 0.1667, 0.4583, 0.25, 0.4375, 0.25, 0.4375, 0.25, 0.4583, 0.25, 0.4583, 0.3333, 0.4375, 0.3333, 0.4375, 0.3333, 0.4583, 0.3333, 0.4583, 0.4167, 0.4375, 0.4167, 0.4375, 0.4167, 0.4583, 0.4167, 0.4583, 0.5, 0.4375, 0.5, 0.4583, 0.5, 0.4792, 0.5, 0.4792, 0.5833, 0.4583, 0.5833, 0.4583, 0.5833, 0.4792, 0.5833, 0.4792, 0.6667, 0.4583, 0.6667, 0.4583, 0.6667, 0.4792, 0.6667, 0.4792, 0.75, 0.4583, 0.75, 0.4583, 0.75, 0.4792, 0.75, 0.4792, 0.8333, 0.4583, 0.8333, 0.4583, 0.8333, 0.4792, 0.8333, 0.4792, 0.9167, 0.4583, 0.9167, 0.4583, 0.9167, 0.4792, 0.9167, 0.4792, 1.0, 0.4583, 1.0, 0.4583, 2.22e-16, 0.4792, 2.22e-16, 0.4792, 0.08333, 0.4583, 0.08333, 0.4583, 0.08333, 0.4792, 0.08333, 0.4792, 0.1667, 0.4583, 0.1667, 0.4583, 0.1667, 0.4792, 0.1667, 0.4792, 0.25, 0.4583, 0.25, 0.4583, 0.25, 0.4792, 0.25, 0.4792, 0.3333, 0.4583, 0.3333, 0.4583, 0.3333, 0.4792, 0.3333, 0.4792, 0.4167, 0.4583, 0.4167, 0.4583, 0.4167, 0.4792, 0.4167, 0.4792, 0.5, 0.4583, 0.5, 0.4792, 0.5, 0.5, 0.5, 0.5, 0.5833, 0.4792, 0.5833, 0.4792, 0.5833, 0.5, 0.5833, 0.5, 0.6667, 0.4792, 0.6667, 0.4792, 0.6667, 0.5, 0.6667, 0.5, 0.75, 0.4792, 0.75, 0.4792, 0.75, 0.5, 0.75, 0.5, 0.8333, 0.4792, 0.8333, 0.4792, 0.8333, 0.5, 0.8333, 0.5, 0.9167, 0.4792, 0.9167, 0.4792, 0.9167, 0.5, 0.9167, 0.5, 1.0, 0.4792, 1.0, 0.4792, 2.22e-16, 0.5, 2.22e-16, 0.5, 0.08333, 0.4792, 0.08333, 0.4792, 0.08333, 0.5, 0.08333, 0.5, 0.1667, 0.4792, 0.1667, 0.4792, 0.1667, 0.5, 0.1667, 0.5, 0.25, 0.4792, 0.25, 0.4792, 0.25, 0.5, 0.25, 0.5, 0.3333, 0.4792, 0.3333, 0.4792, 0.3333, 0.5, 0.3333, 0.5, 0.4167, 0.4792, 0.4167, 0.4792, 0.4167, 0.5, 0.4167, 0.5, 0.5, 0.4792, 0.5])
me_torus.update()

# ---- objects
ob_empty = bpy.data.objects.new('Empty', None)
ob_cylinder = bpy.data.objects.new('Cylinder', me_cylinder)
ob_torus = bpy.data.objects.new('Torus', me_torus)

# ---- transforms, parenting, visibility, modifiers, constraints
ob_empty.location = (0.0, 2.0, 0.0)
ob_empty.rotation_euler = (1.571, -0.0, -0.0)
ob_empty.empty_display_type = 'IMAGE'
ob_empty.empty_display_size = 5.0
ob_cylinder.location = (-0.4877, 3.674e-08, -0.2735)
ob_cylinder.rotation_euler = (1.571, -0.0, 0.0)
ob_cylinder.scale = (0.505, 0.505, 0.07737)
_m = ob_cylinder.modifiers.new('Mirror', 'MIRROR')
_m.use_axis = (False, False, True)
_m.use_clip = True
_m = ob_cylinder.modifiers.new('Smooth by Angle', 'NODES')
_m.node_group = ng_smooth_by_angle
_m.use_pin_to_last = True
_m.show_group_selector = False
ob_torus.location = (-0.4894, 1.633e-07, -1.215)
ob_torus.rotation_euler = (-1.344e-07, 1.571, 0.0)

# ---- collection membership
col_collection.objects.link(ob_empty)
col_collection.objects.link(ob_cylinder)
col_collection.objects.link(ob_torus)

# ---- scene / render settings (as saved in the file)
scene.frame_start = 1; scene.frame_end = 250; scene.frame_set(1)
scene.render.engine = 'BLENDER_EEVEE_NEXT'
bpy.context.view_layer.update()

# ---- added for rendering (the .blend has no active camera and no usable light): camera, sun
cam_auto = bpy.data.cameras.new('AutoCamera')
cam_auto.lens = 50.0
cam_auto.sensor_width = 36.0
cam_auto.clip_end = 1000.0
ob_auto_camera = bpy.data.objects.new('AutoCamera', cam_auto)
scene.collection.objects.link(ob_auto_camera)
ob_auto_camera.location = (5.27538, -5.48006, 2.63887)
ob_auto_camera.rotation_euler = (1.09748, -7.21219e-08, 0.694738)
scene.camera = ob_auto_camera
light_auto_sun = bpy.data.lights.new('AutoSun', 'SUN')
light_auto_sun.energy = 3.0
light_auto_sun.angle = 0.0523599
ob_auto_sun = bpy.data.objects.new('AutoSun', light_auto_sun)
scene.collection.objects.link(ob_auto_sun)
ob_auto_sun.rotation_euler = (0.872665, 0.174533, 0.523599)
bpy.context.view_layer.update()
